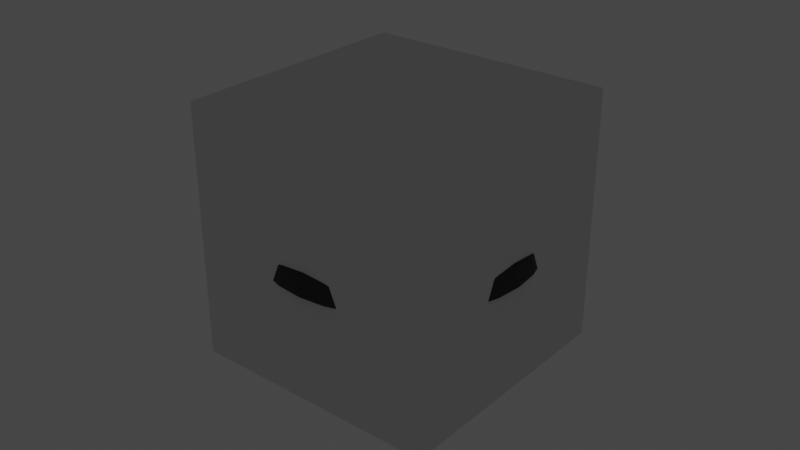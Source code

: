 # Source: CubeProvider.blend  (saved by Blender 3.2.14; exported with 4.5.12 LTS)
import bpy
from mathutils import Matrix  # noqa: F401  (used for matrix-valued properties, if any)

bpy.ops.wm.read_factory_settings(use_empty=True)
scene = bpy.context.scene
scene.name = 'Scene'

# ---- collections
col_collection = bpy.data.collections.new('Collection'); scene.collection.children.link(col_collection)

# ---- materials (node trees are filled in below, after node groups)
mat_metal = bpy.data.materials.new('Metal')
mat_metal.use_transparent_shadow = False
mat_light = bpy.data.materials.new('Light')
mat_light.use_transparent_shadow = False

# ---- material node trees
mat_metal.use_nodes = True; mat_metal.node_tree.nodes.clear()
_N = mat_metal.node_tree.nodes; _L = mat_metal.node_tree.links
n0 = _N.new('ShaderNodeBsdfPrincipled'); n0.name = 'Principled BSDF'; n0.location = (10, 300)
n0.distribution = 'GGX'
n0.subsurface_method = 'RANDOM_WALK_SKIN'
n0.inputs[0].default_value = (0.06072, 0.06072, 0.06072, 1.0)
n0.inputs[1].default_value = 0.9793
n0.inputs[2].default_value = 0.5881
n0.inputs[3].default_value = 1.45
n0.inputs[27].default_value = (0.0, 0.0, 0.0, 1.0)
n0.inputs[28].default_value = 1.0
n1 = _N.new('ShaderNodeOutputMaterial'); n1.name = 'Material Output'; n1.location = (300, 300)
_L.new(n0.outputs[0], n1.inputs[0])
n1.is_active_output = True
mat_light.use_nodes = True; mat_light.node_tree.nodes.clear()
_N = mat_light.node_tree.nodes; _L = mat_light.node_tree.links
n0 = _N.new('ShaderNodeBsdfPrincipled'); n0.name = 'Principled BSDF'; n0.location = (10, 300)
n0.distribution = 'GGX'
n0.subsurface_method = 'RANDOM_WALK_SKIN'
n0.inputs[0].default_value = (0.1766, 0.8, 0.4891, 1.0)
n0.inputs[1].default_value = 1.0
n0.inputs[2].default_value = 0.09067
n0.inputs[3].default_value = 1.45
n0.inputs[27].default_value = (0.237, 1.0, 0.8079, 1.0)
n0.inputs[28].default_value = 1.0
n1 = _N.new('ShaderNodeOutputMaterial'); n1.name = 'Material Output'; n1.location = (300, 300)
_L.new(n0.outputs[0], n1.inputs[0])
n1.is_active_output = True

# ---- world
world_world = bpy.data.worlds.new('World'); scene.world = world_world
world_world.use_nodes = True; world_world.node_tree.nodes.clear()
_N = world_world.node_tree.nodes; _L = world_world.node_tree.links
n0 = _N.new('ShaderNodeOutputWorld'); n0.name = 'World Output'; n0.location = (300, 300)
n1 = _N.new('ShaderNodeBackground'); n1.name = 'Background'; n1.location = (10, 300)
n1.inputs[0].default_value = (0.05088, 0.05088, 0.05088, 1.0)
_L.new(n1.outputs[0], n0.inputs[0])
n0.is_active_output = True
world_world.color = (0.05088, 0.05088, 0.05088)
world_world.use_sun_shadow = False
world_world.sun_shadow_jitter_overblur = 0.0

# ---- meshes
me_cylinder = bpy.data.meshes.new('Cylinder')
me_cylinder.from_pydata([(0.7407, 0.7407, -1.0), (0.7278, 0.7278, 0.149), (0.8709, 0.5819, -1.0), (0.8558, 0.5719, 0.149), (0.9677, 0.4008, -1.0), (0.951, 0.3939, 0.149), (1.027, 0.2043, -1.0), (1.01, 0.2008, 0.149), (1.027, -0.2043, -1.0), (1.01, -0.2008, 0.149), (0.9677, -0.4008, -1.0), (0.951, -0.3939, 0.149), (0.8709, -0.5819, -1.0), (0.8558, -0.5719, 0.149), (0.7407, -0.7407, -1.0), (0.7278, -0.7278, 0.149), (0.6276, 0.6276, 0.9815), (0.738, 0.4931, 0.9815), (0.82, 0.3397, 0.9815), (0.8706, 0.1732, 0.9815), (1.124, -0.002439, -0.9701), (0.82, -0.3397, 0.9815), (0.738, -0.4931, 0.9815), (0.6276, -0.6276, 0.9815), (0.6161, 0.6161, 0.9815), (0.7245, 0.4841, 0.9815), (0.805, 0.3334, 0.9815), (1.077, 0.1958, 0.3436), (0.805, -0.3334, 0.9815), (0.7245, -0.4841, 0.9815), (0.6161, -0.6161, 0.9815), (0.5764, 0.5764, 0.9815), (0.6777, 0.4529, 0.9815), (0.7531, 0.3119, 0.9815), (0.7995, 0.159, 0.9815), (1.099, 0.1993, -0.9701), (0.7995, -0.159, 0.9815), (0.7531, -0.3119, 0.9815), (0.6777, -0.4529, 0.9815), (0.5764, -0.5764, 0.9815), (0.5599, 0.5599, 1.167), (0.6584, 0.4399, 1.167), (0.7316, 0.303, 1.167), (0.7766, 0.1545, 1.167), (0.7918, -3.901e-08, 1.167), (0.7766, -0.1545, 1.167), (0.7316, -0.303, 1.167), (0.6584, -0.4399, 1.167), (0.5599, -0.5599, 1.167), (0.5371, 0.5371, 1.208), (0.6316, 0.422, 1.208), (0.7018, 0.2907, 1.208), (0.745, 0.1482, 1.208), (0.7596, -3.712e-08, 1.208), (0.745, -0.1482, 1.208), (0.7018, -0.2907, 1.208), (0.6316, -0.422, 1.208), (0.5371, -0.5371, 1.208), (0.5298, 0.5298, 1.043), (0.623, 0.4163, 1.043), (0.6923, 0.2867, 1.043), (0.7349, 0.1462, 1.043), (0.7493, -3.684e-08, 1.043), (0.7349, -0.1462, 1.043), (0.6923, -0.2867, 1.043), (0.623, -0.4163, 1.043), (0.5298, -0.5298, 1.043), (0.4882, 0.4882, 1.043), (0.5741, 0.3836, 1.043), (0.6379, 0.2642, 1.043), (0.6772, 0.1347, 1.043), (0.6904, -3.409e-08, 1.043), (0.6772, -0.1347, 1.043), (0.6379, -0.2642, 1.043), (0.5741, -0.3836, 1.043), (0.4882, -0.4882, 1.043), (0.4693, 0.4693, 1.269), (0.5518, 0.3687, 1.269), (0.6132, 0.254, 1.269), (0.6509, 0.1295, 1.269), (0.6637, -3.321e-08, 1.269), (0.6509, -0.1295, 1.269), (0.6132, -0.254, 1.269), (0.5518, -0.3687, 1.269), (0.4693, -0.4693, 1.269), (0.2127, 0.2127, 1.608), (0.2502, 0.1671, 1.608), (0.2951, 0.05869, 1.608), (0.3009, -1.2e-08, 1.608), (0.2502, -0.1671, 1.608), (1.047, -4.49e-08, -1.0), (0.8706, -0.1732, 0.9815), (0.8546, 0.17, 0.9815), (0.8546, -0.17, 0.9815), (0.278, 0.1151, 1.608), (0.2951, -0.05869, 1.608), (0.278, -0.1151, 1.608), (0.2127, -0.2127, 1.608), (1.099, -0.2041, -0.9701), (1.077, -0.2006, 0.3436), (0.9071, 0.1685, 1.295), (0.9071, -0.1734, 1.295), (0.8875, 0.1653, 1.295), (0.8875, -0.1702, 1.295), (0.82, 0.1545, 1.295), (0.82, -0.1594, 1.295), (0.792, 0.15, 1.507), (0.8106, -0.002439, 1.507), (0.792, -0.1549, 1.507), (1.111, -0.002439, 0.5454), (1.131, -0.002439, -0.6295), (1.09, 0.1748, 0.5454), (1.109, 0.178, -0.6295), (1.109, -0.1828, -0.6295), (1.09, -0.1797, 0.5454), (0.9373, 0.1504, 1.397), (0.956, -0.002439, 1.397), (0.9373, -0.1553, 1.397), (0.9197, 0.1476, 1.397), (0.9381, -0.002439, 1.397), (0.9197, -0.1525, 1.397), (0.8593, 0.1379, 1.397), (0.8765, -0.002439, 1.397), (0.8593, -0.1428, 1.397), (0.8343, 0.1339, 1.586), (0.851, -0.002439, 1.586), (0.8343, -0.1388, 1.586), (0.5819, 0.8709, -1.0), (0.5719, 0.8558, 0.149), (0.4008, 0.9677, -1.0), (0.3939, 0.951, 0.149), (0.2043, 1.027, -1.0), (-0.2043, 1.027, -1.0), (-0.4008, 0.9677, -1.0), (-0.3939, 0.951, 0.149), (-0.5819, 0.8709, -1.0), (-0.5719, 0.8558, 0.149), (-0.7407, 0.7407, -1.0), (-0.7278, 0.7278, 0.149), (0.4931, 0.738, 0.9815), (0.3397, 0.82, 0.9815), (-0.002439, 1.124, -0.9701), (-0.3397, 0.82, 0.9815), (-0.4931, 0.738, 0.9815), (-0.6276, 0.6276, 0.9815), (0.4841, 0.7245, 0.9815), (0.3334, 0.805, 0.9815), (0.1958, 1.077, 0.3436), (-0.3334, 0.805, 0.9815), (-0.4841, 0.7245, 0.9815), (-0.6161, 0.6161, 0.9815), (0.4529, 0.6777, 0.9815), (0.3119, 0.7531, 0.9815), (0.1993, 1.099, -0.9701), (-0.3119, 0.7531, 0.9815), (-0.4529, 0.6777, 0.9815), (-0.5764, 0.5764, 0.9815), (0.4399, 0.6584, 1.167), (0.303, 0.7316, 1.167), (0.1545, 0.7766, 1.167), (-0.1545, 0.7766, 1.167), (-0.303, 0.7316, 1.167), (-0.4399, 0.6584, 1.167), (-0.5599, 0.5599, 1.167), (0.422, 0.6316, 1.208), (0.2907, 0.7018, 1.208), (0.1482, 0.745, 1.208), (-1.05e-07, 0.7596, 1.208), (-0.1482, 0.745, 1.208), (-0.2907, 0.7018, 1.208), (-0.422, 0.6316, 1.208), (-0.5371, 0.5371, 1.208), (0.4163, 0.623, 1.043), (0.2867, 0.6923, 1.043), (0.1462, 0.7349, 1.043), (-1.038e-07, 0.7493, 1.043), (-0.1462, 0.7349, 1.043), (-0.2867, 0.6923, 1.043), (-0.4163, 0.623, 1.043), (-0.5298, 0.5298, 1.043), (0.3836, 0.5741, 1.043), (0.2642, 0.6379, 1.043), (0.1347, 0.6772, 1.043), (-9.582e-08, 0.6904, 1.043), (-0.1347, 0.6772, 1.043), (-0.2642, 0.6379, 1.043), (-0.3836, 0.5741, 1.043), (-0.4882, 0.4882, 1.043), (0.3687, 0.5518, 1.269), (0.254, 0.6132, 1.269), (0.1295, 0.6509, 1.269), (-9.255e-08, 0.6637, 1.269), (-0.1295, 0.6509, 1.269), (-0.254, 0.6132, 1.269), (-0.3687, 0.5518, 1.269), (-0.4693, 0.4693, 1.269), (0.1151, 0.278, 1.608), (-3.89e-08, 0.3009, 1.608), (-0.1151, 0.278, 1.608), (-0.1671, 0.2502, 1.608), (0.2008, 1.01, 0.149), (-1.386e-07, 1.047, -1.0), (-0.2008, 1.01, 0.149), (0.1732, 0.8706, 0.9815), (-0.1732, 0.8706, 0.9815), (0.17, 0.8546, 0.9815), (-0.17, 0.8546, 0.9815), (0.159, 0.7995, 0.9815), (-0.159, 0.7995, 0.9815), (-1.098e-07, 0.7918, 1.167), (0.1671, 0.2502, 1.608), (0.05869, 0.2951, 1.608), (-0.05869, 0.2951, 1.608), (-0.2127, 0.2127, 1.608), (-0.2041, 1.099, -0.9701), (-0.2006, 1.077, 0.3436), (0.1685, 0.9071, 1.295), (-0.1734, 0.9071, 1.295), (0.1653, 0.8875, 1.295), (-0.1702, 0.8875, 1.295), (0.1545, 0.82, 1.295), (-0.1594, 0.82, 1.295), (0.15, 0.792, 1.507), (-0.002439, 0.8106, 1.507), (-0.1549, 0.792, 1.507), (-0.002439, 1.111, 0.5454), (-0.002439, 1.131, -0.6295), (0.1748, 1.09, 0.5454), (0.178, 1.109, -0.6295), (-0.1828, 1.109, -0.6295), (-0.1797, 1.09, 0.5454), (0.1504, 0.9373, 1.397), (-0.002439, 0.956, 1.397), (-0.1553, 0.9373, 1.397), (0.1476, 0.9197, 1.397), (-0.002439, 0.9381, 1.397), (-0.1525, 0.9197, 1.397), (0.1379, 0.8593, 1.397), (-0.002439, 0.8765, 1.397), (-0.1428, 0.8593, 1.397), (0.1339, 0.8343, 1.586), (-0.002439, 0.851, 1.586), (-0.1388, 0.8343, 1.586), (-0.7407, -0.7407, -1.0), (-0.7278, -0.7278, 0.149), (-0.5819, -0.8709, -1.0), (-0.5719, -0.8558, 0.149), (-0.4008, -0.9677, -1.0), (-0.3939, -0.951, 0.149), (-0.2043, -1.027, -1.0), (1.386e-07, -1.047, -1.0), (0.2043, -1.027, -1.0), (0.4008, -0.9677, -1.0), (0.3939, -0.951, 0.149), (0.5819, -0.8709, -1.0), (0.5719, -0.8558, 0.149), (-0.6276, -0.6276, 0.9815), (-0.4931, -0.738, 0.9815), (-0.3397, -0.82, 0.9815), (0.002439, -1.124, -0.9701), (0.3397, -0.82, 0.9815), (0.4931, -0.738, 0.9815), (-0.6161, -0.6161, 0.9815), (-0.4841, -0.7245, 0.9815), (-0.3334, -0.805, 0.9815), (-0.17, -0.8546, 0.9815), (-0.1958, -1.077, 0.3436), (0.17, -0.8546, 0.9815), (0.3334, -0.805, 0.9815), (0.4841, -0.7245, 0.9815), (-0.5764, -0.5764, 0.9815), (-0.4529, -0.6777, 0.9815), (-0.3119, -0.7531, 0.9815), (-0.1993, -1.099, -0.9701), (0.3119, -0.7531, 0.9815), (0.4529, -0.6777, 0.9815), (-0.5599, -0.5599, 1.167), (-0.4399, -0.6584, 1.167), (-0.303, -0.7316, 1.167), (0.303, -0.7316, 1.167), (0.4399, -0.6584, 1.167), (-0.5371, -0.5371, 1.208), (-0.422, -0.6316, 1.208), (-0.2907, -0.7018, 1.208), (-0.1482, -0.745, 1.208), (1.05e-07, -0.7596, 1.208), (0.1482, -0.745, 1.208), (0.2907, -0.7018, 1.208), (0.422, -0.6316, 1.208), (-0.5298, -0.5298, 1.043), (-0.4163, -0.623, 1.043), (-0.2867, -0.6923, 1.043), (-0.1462, -0.7349, 1.043), (1.038e-07, -0.7493, 1.043), (0.1462, -0.7349, 1.043), (0.2867, -0.6923, 1.043), (0.4163, -0.623, 1.043), (-0.4882, -0.4882, 1.043), (-0.3836, -0.5741, 1.043), (-0.2642, -0.6379, 1.043), (-0.1347, -0.6772, 1.043), (9.582e-08, -0.6904, 1.043), (0.1347, -0.6772, 1.043), (0.2642, -0.6379, 1.043), (0.3836, -0.5741, 1.043), (-0.4693, -0.4693, 1.269), (-0.3687, -0.5518, 1.269), (-0.254, -0.6132, 1.269), (-0.1295, -0.6509, 1.269), (9.255e-08, -0.6637, 1.269), (0.1295, -0.6509, 1.269), (0.254, -0.6132, 1.269), (0.3687, -0.5518, 1.269), (-0.2127, -0.2127, 1.608), (-0.1671, -0.2502, 1.608), (-0.1151, -0.278, 1.608), (-0.2008, -1.01, 0.149), (0.2008, -1.01, 0.149), (-0.1732, -0.8706, 0.9815), (0.1732, -0.8706, 0.9815), (-0.159, -0.7995, 0.9815), (0.159, -0.7995, 0.9815), (-0.1545, -0.7766, 1.167), (1.098e-07, -0.7918, 1.167), (0.1545, -0.7766, 1.167), (-0.05869, -0.2951, 1.608), (3.89e-08, -0.3009, 1.608), (0.05869, -0.2951, 1.608), (0.1151, -0.278, 1.608), (0.1671, -0.2502, 1.608), (0.2041, -1.099, -0.9701), (0.2006, -1.077, 0.3436), (-0.1685, -0.9071, 1.295), (0.1734, -0.9071, 1.295), (-0.1653, -0.8875, 1.295), (0.1702, -0.8875, 1.295), (-0.1545, -0.82, 1.295), (0.1594, -0.82, 1.295), (-0.15, -0.792, 1.507), (0.002439, -0.8106, 1.507), (0.1549, -0.792, 1.507), (0.002439, -1.111, 0.5454), (0.002439, -1.131, -0.6295), (-0.1748, -1.09, 0.5454), (-0.178, -1.109, -0.6295), (0.1828, -1.109, -0.6295), (0.1797, -1.09, 0.5454), (-0.1504, -0.9373, 1.397), (0.002439, -0.956, 1.397), (0.1553, -0.9373, 1.397), (-0.1476, -0.9197, 1.397), (0.002439, -0.9381, 1.397), (0.1525, -0.9197, 1.397), (-0.1379, -0.8593, 1.397), (0.002439, -0.8765, 1.397), (0.1428, -0.8593, 1.397), (-0.1339, -0.8343, 1.586), (0.002439, -0.851, 1.586), (0.1388, -0.8343, 1.586), (-0.8709, -0.5819, -1.0), (-0.8558, -0.5719, 0.149), (-0.9677, -0.4008, -1.0), (-0.951, -0.3939, 0.149), (-1.01, -0.2008, 0.149), (-1.047, 4.49e-08, -1.0), (-1.01, 0.2008, 0.149), (-0.9677, 0.4008, -1.0), (-0.951, 0.3939, 0.149), (-0.8709, 0.5819, -1.0), (-0.8558, 0.5719, 0.149), (-0.738, -0.4931, 0.9815), (-0.82, -0.3397, 0.9815), (-1.124, 0.002439, -0.9701), (-0.8706, 0.1732, 0.9815), (-0.82, 0.3397, 0.9815), (-0.738, 0.4931, 0.9815), (-0.7245, -0.4841, 0.9815), (-0.805, -0.3334, 0.9815), (-1.077, -0.1958, 0.3436), (-0.805, 0.3334, 0.9815), (-0.7245, 0.4841, 0.9815), (-0.6777, -0.4529, 0.9815), (-0.7531, -0.3119, 0.9815), (-0.7995, -0.159, 0.9815), (-1.099, -0.1993, -0.9701), (-0.7531, 0.3119, 0.9815), (-0.6777, 0.4529, 0.9815), (-0.6584, -0.4399, 1.167), (-0.7316, -0.303, 1.167), (-0.7766, -0.1545, 1.167), (-0.7316, 0.303, 1.167), (-0.6584, 0.4399, 1.167), (-0.6316, -0.422, 1.208), (-0.7018, -0.2907, 1.208), (-0.745, -0.1482, 1.208), (-0.7596, 3.712e-08, 1.208), (-0.745, 0.1482, 1.208), (-0.7018, 0.2907, 1.208), (-0.6316, 0.422, 1.208), (-0.623, -0.4163, 1.043), (-0.6923, -0.2867, 1.043), (-0.7349, -0.1462, 1.043), (-0.7493, 3.684e-08, 1.043), (-0.7349, 0.1462, 1.043), (-0.6923, 0.2867, 1.043), (-0.623, 0.4163, 1.043), (-0.5741, -0.3836, 1.043), (-0.6379, -0.2642, 1.043), (-0.6772, -0.1347, 1.043), (-0.6904, 3.409e-08, 1.043), (-0.6772, 0.1347, 1.043), (-0.6379, 0.2642, 1.043), (-0.5741, 0.3836, 1.043), (-0.5518, -0.3687, 1.269), (-0.6132, -0.254, 1.269), (-0.6509, -0.1295, 1.269), (-0.6637, 3.321e-08, 1.269), (-0.6509, 0.1295, 1.269), (-0.6132, 0.254, 1.269), (-0.5518, 0.3687, 1.269), (-0.2502, -0.1671, 1.608), (-0.278, -0.1151, 1.608), (-0.2951, 0.05869, 1.608), (-0.278, 0.1151, 1.608), (-0.2502, 0.1671, 1.608), (-1.027, -0.2043, -1.0), (-1.027, 0.2043, -1.0), (-0.8706, -0.1732, 0.9815), (-0.8546, -0.17, 0.9815), (-0.8546, 0.17, 0.9815), (-0.7995, 0.159, 0.9815), (-0.7918, 3.901e-08, 1.167), (-0.7766, 0.1545, 1.167), (-0.2951, -0.05869, 1.608), (-0.3009, 1.2e-08, 1.608), (-1.099, 0.2041, -0.9701), (-1.077, 0.2006, 0.3436), (-0.9071, -0.1685, 1.295), (-0.9071, 0.1734, 1.295), (-0.8875, -0.1653, 1.295), (-0.8875, 0.1702, 1.295), (-0.82, -0.1545, 1.295), (-0.82, 0.1594, 1.295), (-0.792, -0.15, 1.507), (-0.8106, 0.002439, 1.507), (-0.792, 0.1549, 1.507), (-1.111, 0.002439, 0.5454), (-1.131, 0.002439, -0.6295), (-1.09, -0.1748, 0.5454), (-1.109, -0.178, -0.6295), (-1.109, 0.1828, -0.6295), (-1.09, 0.1797, 0.5454), (-0.9373, -0.1504, 1.397), (-0.956, 0.002439, 1.397), (-0.9373, 0.1553, 1.397), (-0.9197, -0.1476, 1.397), (-0.9381, 0.002439, 1.397), (-0.9197, 0.1525, 1.397), (-0.8593, -0.1379, 1.397), (-0.8765, 0.002439, 1.397), (-0.8593, 0.1428, 1.397), (-0.8343, -0.1339, 1.586), (-0.851, 0.002439, 1.586), (-0.8343, 0.1388, 1.586), (8.043e-05, -0.0004043, -0.9739), (0.7073, 0.7073, -1.0), (0.8317, 0.5557, -1.0), (0.9241, 0.3828, -1.0), (0.9811, 0.1951, -1.0), (0.9811, -0.1951, -1.0), (0.9241, -0.3828, -1.0), (0.8317, -0.5557, -1.0), (0.7073, -0.7073, -1.0), (1.0, -1.232e-08, -1.0), (0.5557, 0.8317, -1.0), (0.3828, 0.9241, -1.0), (0.1951, 0.9811, -1.0), (-0.1951, 0.9811, -1.0), (-0.3828, 0.9241, -1.0), (-0.5557, 0.8317, -1.0), (-0.7073, 0.7073, -1.0), (-1.632e-07, 1.0, -1.0), (-0.7073, -0.7073, -1.0), (-0.5557, -0.8317, -1.0), (-0.3828, -0.9241, -1.0), (-0.1951, -0.9811, -1.0), (1.638e-07, -1.0, -1.0), (0.1951, -0.9811, -1.0), (0.3828, -0.9241, -1.0), (0.5557, -0.8317, -1.0), (-0.8317, -0.5557, -1.0), (-0.9241, -0.3828, -1.0), (-1.0, 1.101e-08, -1.0), (-0.9241, 0.3828, -1.0), (-0.8317, 0.5557, -1.0), (-0.9811, -0.1951, -1.0), (-0.9811, 0.1951, -1.0), (0.5024, 0.5024, -1.0), (0.5908, 0.3947, -1.0), (0.6564, 0.2719, -1.0), (0.6968, 0.1386, -1.0), (0.6968, -0.1386, -1.0), (0.6564, -0.2719, -1.0), (0.5908, -0.3947, -1.0), (0.5024, -0.5024, -1.0), (0.7105, -1.485e-08, -1.0), (0.3947, 0.5908, -1.0), (0.2719, 0.6564, -1.0), (0.1386, 0.6968, -1.0), (-0.1386, 0.6968, -1.0), (-0.2719, 0.6564, -1.0), (-0.3947, 0.5908, -1.0), (-0.5024, 0.5024, -1.0), (-1.213e-07, 0.7105, -1.0), (-0.5024, -0.5024, -1.0), (-0.3947, -0.5908, -1.0), (-0.2719, -0.6564, -1.0), (-0.1386, -0.6968, -1.0), (1.11e-07, -0.7105, -1.0), (0.1386, -0.6968, -1.0), (0.2719, -0.6564, -1.0), (0.3947, -0.5908, -1.0), (-0.5908, -0.3947, -1.0), (-0.6564, -0.2719, -1.0), (-0.7105, 1.716e-09, -1.0), (-0.6564, 0.2719, -1.0), (-0.5908, 0.3947, -1.0), (-0.6968, -0.1386, -1.0), (-0.6968, 0.1386, -1.0), (5.588e-09, -1.583e-08, -1.0)], [(202, 464)], [(0, 1, 3, 2), (2, 3, 5, 4), (4, 5, 7, 6), (8, 9, 11, 10), (10, 11, 13, 12), (12, 13, 15, 14), (11, 9, 91, 21), (5, 3, 17, 18), (13, 11, 21, 22), (7, 5, 18, 19), (15, 13, 22, 23), (3, 1, 16, 17), (17, 16, 24, 25), (18, 17, 25, 26), (19, 18, 26, 92), (21, 91, 93, 28), (22, 21, 28, 29), (23, 22, 29, 30), (25, 24, 31, 32), (26, 25, 32, 33), (92, 26, 33, 34), (28, 93, 36, 37), (29, 28, 37, 38), (30, 29, 38, 39), (34, 33, 42, 43), (37, 36, 45, 46), (38, 37, 46, 47), (39, 38, 47, 48), (32, 31, 40, 41), (33, 32, 41, 42), (46, 45, 54, 55), (47, 46, 55, 56), (48, 47, 56, 57), (41, 40, 49, 50), (42, 41, 50, 51), (43, 42, 51, 52), (44, 43, 52, 53), (45, 44, 53, 54), (50, 49, 58, 59), (51, 50, 59, 60), (52, 51, 60, 61), (53, 52, 61, 62), (54, 53, 62, 63), (55, 54, 63, 64), (56, 55, 64, 65), (57, 56, 65, 66), (68, 67, 76, 77), (59, 58, 67, 68), (60, 59, 68, 69), (61, 60, 69, 70), (62, 61, 70, 71), (63, 62, 71, 72), (64, 63, 72, 73), (65, 64, 73, 74), (66, 65, 74, 75), (69, 68, 77, 78), (70, 69, 78, 79), (71, 70, 79, 80), (72, 71, 80, 81), (73, 72, 81, 82), (74, 73, 82, 83), (75, 74, 83, 84), (77, 76, 85, 86), (78, 77, 86, 94), (79, 78, 94, 87), (80, 79, 87, 88), (81, 80, 88, 95), (82, 81, 95, 96), (83, 82, 96, 89), (84, 83, 89, 97), (44, 45, 108, 107), (6, 7, 27, 35), (43, 44, 107, 106), (19, 92, 102, 100), (36, 93, 103, 105), (9, 8, 98, 99), (92, 34, 104, 102), (8, 90, 20, 98), (45, 36, 105, 108), (7, 19, 100, 27), (106, 107, 125, 124), (100, 102, 118, 115), (105, 103, 120, 123), (99, 98, 113, 114), (102, 104, 121, 118), (98, 20, 110, 113), (108, 105, 123, 126), (27, 100, 115, 111), (104, 106, 124, 121), (101, 99, 114, 117), (90, 6, 35, 20), (93, 91, 101, 103), (91, 9, 99, 101), (34, 43, 106, 104), (112, 111, 109, 110), (110, 109, 114, 113), (109, 111, 115, 116), (114, 109, 116, 117), (116, 115, 118, 119), (117, 116, 119, 120), (119, 118, 121, 122), (120, 119, 122, 123), (122, 121, 124, 125), (123, 122, 125, 126), (35, 27, 111, 112), (107, 108, 126, 125), (20, 35, 112, 110), (103, 101, 117, 120), (0, 127, 128, 1), (127, 129, 130, 128), (129, 131, 200, 130), (132, 133, 134, 202), (133, 135, 136, 134), (135, 137, 138, 136), (134, 142, 204, 202), (130, 140, 139, 128), (136, 143, 142, 134), (200, 203, 140, 130), (138, 144, 143, 136), (128, 139, 16, 1), (139, 145, 24, 16), (140, 146, 145, 139), (203, 205, 146, 140), (142, 148, 206, 204), (143, 149, 148, 142), (144, 150, 149, 143), (145, 151, 31, 24), (146, 152, 151, 145), (205, 207, 152, 146), (148, 154, 208, 206), (149, 155, 154, 148), (150, 156, 155, 149), (207, 159, 158, 152), (154, 161, 160, 208), (155, 162, 161, 154), (156, 163, 162, 155), (151, 157, 40, 31), (152, 158, 157, 151), (161, 169, 168, 160), (162, 170, 169, 161), (163, 171, 170, 162), (157, 164, 49, 40), (158, 165, 164, 157), (159, 166, 165, 158), (209, 167, 166, 159), (160, 168, 167, 209), (164, 172, 58, 49), (165, 173, 172, 164), (166, 174, 173, 165), (167, 175, 174, 166), (168, 176, 175, 167), (169, 177, 176, 168), (170, 178, 177, 169), (171, 179, 178, 170), (180, 188, 76, 67), (172, 180, 67, 58), (173, 181, 180, 172), (174, 182, 181, 173), (175, 183, 182, 174), (176, 184, 183, 175), (177, 185, 184, 176), (178, 186, 185, 177), (179, 187, 186, 178), (181, 189, 188, 180), (182, 190, 189, 181), (183, 191, 190, 182), (184, 192, 191, 183), (185, 193, 192, 184), (186, 194, 193, 185), (187, 195, 194, 186), (188, 210, 85, 76), (189, 196, 210, 188), (190, 211, 196, 189), (191, 197, 211, 190), (192, 212, 197, 191), (193, 198, 212, 192), (194, 199, 198, 193), (195, 213, 199, 194), (209, 223, 224, 160), (131, 153, 147, 200), (159, 222, 223, 209), (203, 216, 218, 205), (208, 221, 219, 206), (202, 215, 214, 132), (205, 218, 220, 207), (132, 214, 141, 201), (160, 224, 221, 208), (200, 147, 216, 203), (222, 240, 241, 223), (216, 231, 234, 218), (221, 239, 236, 219), (215, 230, 229, 214), (218, 234, 237, 220), (214, 229, 226, 141), (224, 242, 239, 221), (147, 227, 231, 216), (220, 237, 240, 222), (217, 233, 230, 215), (201, 141, 153, 131), (206, 219, 217, 204), (204, 217, 215, 202), (207, 220, 222, 159), (228, 226, 225, 227), (226, 229, 230, 225), (225, 232, 231, 227), (230, 233, 232, 225), (232, 235, 234, 231), (233, 236, 235, 232), (235, 238, 237, 234), (236, 239, 238, 235), (238, 241, 240, 237), (239, 242, 241, 238), (153, 228, 227, 147), (223, 241, 242, 224), (141, 226, 228, 153), (219, 236, 233, 217), (243, 245, 246, 244), (245, 247, 248, 246), (247, 249, 316, 248), (251, 252, 253, 317), (252, 254, 255, 253), (254, 14, 15, 255), (253, 260, 319, 317), (248, 258, 257, 246), (255, 261, 260, 253), (316, 318, 258, 248), (15, 23, 261, 255), (246, 257, 256, 244), (257, 263, 262, 256), (258, 264, 263, 257), (318, 265, 264, 258), (260, 268, 267, 319), (261, 269, 268, 260), (23, 30, 269, 261), (263, 271, 270, 262), (264, 272, 271, 263), (265, 320, 272, 264), (268, 274, 321, 267), (269, 275, 274, 268), (30, 39, 275, 269), (320, 322, 278, 272), (274, 279, 324, 321), (275, 280, 279, 274), (39, 48, 280, 275), (271, 277, 276, 270), (272, 278, 277, 271), (279, 287, 286, 324), (280, 288, 287, 279), (48, 57, 288, 280), (277, 282, 281, 276), (278, 283, 282, 277), (322, 284, 283, 278), (323, 285, 284, 322), (324, 286, 285, 323), (282, 290, 289, 281), (283, 291, 290, 282), (284, 292, 291, 283), (285, 293, 292, 284), (286, 294, 293, 285), (287, 295, 294, 286), (288, 296, 295, 287), (57, 66, 296, 288), (298, 306, 305, 297), (290, 298, 297, 289), (291, 299, 298, 290), (292, 300, 299, 291), (293, 301, 300, 292), (294, 302, 301, 293), (295, 303, 302, 294), (296, 304, 303, 295), (66, 75, 304, 296), (299, 307, 306, 298), (300, 308, 307, 299), (301, 309, 308, 300), (302, 310, 309, 301), (303, 311, 310, 302), (304, 312, 311, 303), (75, 84, 312, 304), (306, 314, 313, 305), (307, 315, 314, 306), (308, 325, 315, 307), (309, 326, 325, 308), (310, 327, 326, 309), (311, 328, 327, 310), (312, 329, 328, 311), (84, 97, 329, 312), (323, 339, 340, 324), (249, 273, 266, 316), (322, 338, 339, 323), (318, 332, 334, 265), (321, 337, 335, 267), (317, 331, 330, 251), (265, 334, 336, 320), (251, 330, 259, 250), (324, 340, 337, 321), (316, 266, 332, 318), (338, 356, 357, 339), (332, 347, 350, 334), (337, 355, 352, 335), (331, 346, 345, 330), (334, 350, 353, 336), (330, 345, 342, 259), (340, 358, 355, 337), (266, 343, 347, 332), (336, 353, 356, 338), (333, 349, 346, 331), (250, 259, 273, 249), (267, 335, 333, 319), (319, 333, 331, 317), (320, 336, 338, 322), (344, 342, 341, 343), (342, 345, 346, 341), (341, 348, 347, 343), (346, 349, 348, 341), (348, 351, 350, 347), (349, 352, 351, 348), (351, 354, 353, 350), (352, 355, 354, 351), (354, 357, 356, 353), (355, 358, 357, 354), (273, 344, 343, 266), (339, 357, 358, 340), (259, 342, 344, 273), (335, 352, 349, 333), (243, 244, 360, 359), (359, 360, 362, 361), (361, 362, 363, 425), (426, 365, 367, 366), (366, 367, 369, 368), (368, 369, 138, 137), (367, 365, 373, 374), (362, 360, 370, 371), (369, 367, 374, 375), (363, 362, 371, 427), (138, 369, 375, 144), (360, 244, 256, 370), (370, 256, 262, 376), (371, 370, 376, 377), (427, 371, 377, 428), (374, 373, 429, 379), (375, 374, 379, 380), (144, 375, 380, 150), (376, 262, 270, 381), (377, 376, 381, 382), (428, 377, 382, 383), (379, 429, 430, 385), (380, 379, 385, 386), (150, 380, 386, 156), (383, 382, 388, 389), (385, 430, 432, 390), (386, 385, 390, 391), (156, 386, 391, 163), (381, 270, 276, 387), (382, 381, 387, 388), (390, 432, 396, 397), (391, 390, 397, 398), (163, 391, 398, 171), (387, 276, 281, 392), (388, 387, 392, 393), (389, 388, 393, 394), (431, 389, 394, 395), (432, 431, 395, 396), (392, 281, 289, 399), (393, 392, 399, 400), (394, 393, 400, 401), (395, 394, 401, 402), (396, 395, 402, 403), (397, 396, 403, 404), (398, 397, 404, 405), (171, 398, 405, 179), (406, 297, 305, 413), (399, 289, 297, 406), (400, 399, 406, 407), (401, 400, 407, 408), (402, 401, 408, 409), (403, 402, 409, 410), (404, 403, 410, 411), (405, 404, 411, 412), (179, 405, 412, 187), (407, 406, 413, 414), (408, 407, 414, 415), (409, 408, 415, 416), (410, 409, 416, 417), (411, 410, 417, 418), (412, 411, 418, 419), (187, 412, 419, 195), (413, 305, 313, 420), (414, 413, 420, 421), (415, 414, 421, 433), (416, 415, 433, 434), (417, 416, 434, 422), (418, 417, 422, 423), (419, 418, 423, 424), (195, 419, 424, 213), (431, 432, 445, 444), (425, 363, 378, 384), (389, 431, 444, 443), (427, 428, 439, 437), (430, 429, 440, 442), (365, 426, 435, 436), (428, 383, 441, 439), (426, 364, 372, 435), (432, 430, 442, 445), (363, 427, 437, 378), (443, 444, 462, 461), (437, 439, 455, 452), (442, 440, 457, 460), (436, 435, 450, 451), (439, 441, 458, 455), (435, 372, 447, 450), (445, 442, 460, 463), (378, 437, 452, 448), (441, 443, 461, 458), (438, 436, 451, 454), (364, 425, 384, 372), (429, 373, 438, 440), (373, 365, 436, 438), (383, 389, 443, 441), (449, 448, 446, 447), (447, 446, 451, 450), (446, 448, 452, 453), (451, 446, 453, 454), (453, 452, 455, 456), (454, 453, 456, 457), (456, 455, 458, 459), (457, 456, 459, 460), (459, 458, 461, 462), (460, 459, 462, 463), (384, 378, 448, 449), (444, 445, 463, 462), (372, 384, 449, 447), (440, 438, 454, 457), (86, 85, 210, 196, 211, 197, 212, 198, 199, 213, 424, 423, 422, 434, 433, 421, 420, 313, 314, 315, 325, 326, 327, 328, 329, 97, 89, 96, 95, 88, 87, 94), (90, 8, 469, 473), (251, 250, 486, 487), (127, 0, 465, 474), (252, 251, 487, 488), (4, 6, 468, 467), (201, 131, 476, 481), (359, 361, 491, 490), (254, 252, 488, 489), (129, 127, 474, 475), (132, 201, 481, 477), (245, 243, 482, 483), (8, 10, 470, 469), (14, 254, 489, 472), (131, 129, 475, 476), (361, 425, 495, 491), (133, 132, 477, 478), (425, 364, 492, 495), (366, 368, 494, 493), (247, 245, 483, 484), (135, 133, 478, 479), (10, 12, 471, 470), (364, 426, 496, 492), (0, 2, 466, 465), (426, 366, 493, 496), (368, 137, 480, 494), (249, 247, 484, 485), (137, 135, 479, 480), (12, 14, 472, 471), (6, 90, 473, 468), (250, 249, 485, 486), (2, 4, 467, 466), (243, 359, 490, 482), (472, 489, 521, 504), (474, 465, 497, 506), (482, 490, 522, 514), (475, 474, 506, 507), (490, 491, 523, 522), (476, 475, 507, 508), (493, 494, 526, 525), (478, 477, 509, 510), (494, 480, 512, 526), (479, 478, 510, 511), (468, 473, 505, 500), (480, 479, 511, 512), (473, 469, 501, 505), (483, 482, 514, 515), (481, 476, 508, 513), (484, 483, 515, 516), (465, 466, 498, 497), (477, 481, 513, 509), (485, 484, 516, 517), (466, 467, 499, 498), (491, 495, 527, 523), (486, 485, 517, 518), (467, 468, 500, 499), (495, 492, 524, 527), (487, 486, 518, 519), (469, 470, 502, 501), (492, 496, 528, 524), (488, 487, 519, 520), (470, 471, 503, 502), (496, 493, 525, 528), (489, 488, 520, 521), (471, 472, 504, 503), (525, 526, 529), (510, 509, 529), (526, 512, 529), (511, 510, 529), (500, 505, 529), (512, 511, 529), (505, 501, 529), (515, 514, 529), (513, 508, 529), (516, 515, 529), (497, 498, 529), (509, 513, 529), (517, 516, 529), (498, 499, 529), (523, 527, 529), (518, 517, 529), (499, 500, 529), (527, 524, 529), (519, 518, 529), (501, 502, 529), (524, 528, 529), (520, 519, 529), (502, 503, 529), (528, 525, 529), (521, 520, 529), (503, 504, 529), (504, 521, 529), (506, 497, 529), (514, 522, 529), (507, 506, 529), (522, 523, 529), (508, 507, 529)])
me_cylinder.polygons.foreach_set('material_index', [0, 0, 0, 0, 0, 0, 0, 0, 0, 0, 0, 0, 0, 0, 0, 0, 0, 0, 0, 0, 0, 0, 0, 0, 0, 0, 0, 0, 0, 0, 0, 0, 0, 0, 0, 0, 0, 0, 0, 0, 0, 0, 0, 0, 0, 0, 0, 1, 1, 1, 1, 1, 1, 1, 1, 0, 0, 0, 0, 0, 0, 0, 0, 0, 0, 0, 0, 0, 0, 0, 0, 0, 0, 0, 0, 0, 0, 0, 0, 0, 0, 0, 0, 0, 0, 0, 0, 0, 0, 0, 0, 0, 0, 0, 0, 0, 0, 0, 0, 0, 0, 0, 0, 0, 0, 0, 0, 0, 0, 0, 0, 0, 0, 0, 0, 0, 0, 0, 0, 0, 0, 0, 0, 0, 0, 0, 0, 0, 0, 0, 0, 0, 0, 0, 0, 0, 0, 0, 0, 0, 0, 0, 0, 0, 0, 0, 0, 0, 0, 0, 0, 0, 0, 0, 0, 1, 1, 1, 1, 1, 1, 1, 1, 0, 0, 0, 0, 0, 0, 0, 0, 0, 0, 0, 0, 0, 0, 0, 0, 0, 0, 0, 0, 0, 0, 0, 0, 0, 0, 0, 0, 0, 0, 0, 0, 0, 0, 0, 0, 0, 0, 0, 0, 0, 0, 0, 0, 0, 0, 0, 0, 0, 0, 0, 0, 0, 0, 0, 0, 0, 0, 0, 0, 0, 0, 0, 0, 0, 0, 0, 0, 0, 0, 0, 0, 0, 0, 0, 0, 0, 0, 0, 0, 0, 0, 0, 0, 0, 0, 0, 0, 0, 0, 0, 0, 0, 0, 0, 0, 0, 0, 0, 0, 1, 1, 1, 1, 1, 1, 1, 1, 0, 0, 0, 0, 0, 0, 0, 0, 0, 0, 0, 0, 0, 0, 0, 0, 0, 0, 0, 0, 0, 0, 0, 0, 0, 0, 0, 0, 0, 0, 0, 0, 0, 0, 0, 0, 0, 0, 0, 0, 0, 0, 0, 0, 0, 0, 0, 0, 0, 0, 0, 0, 0, 0, 0, 0, 0, 0, 0, 0, 0, 0, 0, 0, 0, 0, 0, 0, 0, 0, 0, 0, 0, 0, 0, 0, 0, 0, 0, 0, 0, 0, 0, 0, 0, 0, 0, 0, 0, 0, 0, 0, 0, 0, 0, 0, 0, 0, 0, 0, 1, 1, 1, 1, 1, 1, 1, 1, 0, 0, 0, 0, 0, 0, 0, 0, 0, 0, 0, 0, 0, 0, 0, 0, 0, 0, 0, 0, 0, 0, 0, 0, 0, 0, 0, 0, 0, 0, 0, 0, 0, 0, 0, 0, 0, 0, 0, 0, 0, 0, 0, 0, 0, 0, 0, 0, 0, 0, 0, 0, 0, 0, 0, 0, 0, 0, 0, 0, 0, 0, 0, 0, 0, 0, 0, 0, 0, 0, 0, 0, 0, 0, 0, 0, 0, 0, 0, 0, 0, 0, 0, 0, 0, 0, 0, 0, 0, 0, 0, 0, 0, 0, 0, 0, 0, 0, 0, 0, 0, 0, 0, 0, 0, 0, 0, 0, 0, 0, 0, 0, 0, 0, 0, 0, 0, 0, 0, 0, 0, 0, 0, 0, 0, 0, 0, 0, 0, 0, 0, 0, 0, 0, 0, 0, 0, 0, 0, 0, 0, 0, 0, 0, 0, 0, 0, 0, 0, 0])
_uv = me_cylinder.uv_layers.new(name='UVMap')
_uv.uv.foreach_set('vector', [0.875, 0.5, 0.875, 1.0, 0.8438, 1.0, 0.8438, 0.5, 0.8438, 0.5, 0.8438, 1.0, 0.8125, 1.0, 0.8125, 0.5, 0.8125, 0.5, 0.8125, 1.0, 0.7812, 1.0, 0.7812, 0.5, 0.7188, 0.5, 0.7188, 1.0, 0.6875, 1.0, 0.6875, 0.5, 0.6875, 0.5, 0.6875, 1.0, 0.6562, 1.0, 0.6562, 0.5, 0.6562, 0.5, 0.6562, 1.0, 0.625, 1.0, 0.625, 0.5, 0.6875, 1.0, 0.7188, 1.0, 0.7188, 1.0, 0.6875, 1.0, 0.8125, 1.0, 0.8438, 1.0, 0.8438, 1.0, 0.8125, 1.0, 0.6562, 1.0, 0.6875, 1.0, 0.6875, 1.0, 0.6562, 1.0, 0.7812, 1.0, 0.8125, 1.0, 0.8125, 1.0, 0.7812, 1.0, 0.625, 1.0, 0.6562, 1.0, 0.6562, 1.0, 0.625, 1.0, 0.8438, 1.0, 0.875, 1.0, 0.875, 1.0, 0.8438, 1.0, 0.8438, 1.0, 0.875, 1.0, 0.875, 1.0, 0.8438, 1.0, 0.8125, 1.0, 0.8438, 1.0, 0.8438, 1.0, 0.8125, 1.0, 0.7812, 1.0, 0.8125, 1.0, 0.8125, 1.0, 0.7812, 1.0, 0.6875, 1.0, 0.7188, 1.0, 0.7188, 1.0, 0.6875, 1.0, 0.6562, 1.0, 0.6875, 1.0, 0.6875, 1.0, 0.6562, 1.0, 0.625, 1.0, 0.6562, 1.0, 0.6562, 1.0, 0.625, 1.0, 0.8438, 1.0, 0.875, 1.0, 0.875, 1.0, 0.8438, 1.0, 0.8125, 1.0, 0.8438, 1.0, 0.8438, 1.0, 0.8125, 1.0, 0.7812, 1.0, 0.8125, 1.0, 0.8125, 1.0, 0.7812, 1.0, 0.6875, 1.0, 0.7188, 1.0, 0.7188, 1.0, 0.6875, 1.0, 0.6562, 1.0, 0.6875, 1.0, 0.6875, 1.0, 0.6562, 1.0, 0.625, 1.0, 0.6562, 1.0, 0.6562, 1.0, 0.625, 1.0, 0.7812, 1.0, 0.8125, 1.0, 0.8125, 1.0, 0.7812, 1.0, 0.6875, 1.0, 0.7188, 1.0, 0.7188, 1.0, 0.6875, 1.0, 0.6562, 1.0, 0.6875, 1.0, 0.6875, 1.0, 0.6562, 1.0, 0.625, 1.0, 0.6562, 1.0, 0.6562, 1.0, 0.625, 1.0, 0.8438, 1.0, 0.875, 1.0, 0.875, 1.0, 0.8438, 1.0, 0.8125, 1.0, 0.8438, 1.0, 0.8438, 1.0, 0.8125, 1.0, 0.6875, 1.0, 0.7188, 1.0, 0.7188, 1.0, 0.6875, 1.0, 0.6562, 1.0, 0.6875, 1.0, 0.6875, 1.0, 0.6562, 1.0, 0.625, 1.0, 0.6562, 1.0, 0.6562, 1.0, 0.625, 1.0, 0.8438, 1.0, 0.875, 1.0, 0.875, 1.0, 0.8438, 1.0, 0.8125, 1.0, 0.8438, 1.0, 0.8438, 1.0, 0.8125, 1.0, 0.7812, 1.0, 0.8125, 1.0, 0.8125, 1.0, 0.7812, 1.0, 0.75, 1.0, 0.7812, 1.0, 0.7812, 1.0, 0.75, 1.0, 0.7188, 1.0, 0.75, 1.0, 0.75, 1.0, 0.7188, 1.0, 0.8438, 1.0, 0.875, 1.0, 0.875, 1.0, 0.8438, 1.0, 0.8125, 1.0, 0.8438, 1.0, 0.8438, 1.0, 0.8125, 1.0, 0.7812, 1.0, 0.8125, 1.0, 0.8125, 1.0, 0.7812, 1.0, 0.75, 1.0, 0.7812, 1.0, 0.7812, 1.0, 0.75, 1.0, 0.7188, 1.0, 0.75, 1.0, 0.75, 1.0, 0.7188, 1.0, 0.6875, 1.0, 0.7188, 1.0, 0.7188, 1.0, 0.6875, 1.0, 0.6562, 1.0, 0.6875, 1.0, 0.6875, 1.0, 0.6562, 1.0, 0.625, 1.0, 0.6562, 1.0, 0.6562, 1.0, 0.625, 1.0, 0.8438, 1.0, 0.875, 1.0, 0.875, 1.0, 0.8438, 1.0, 0.8438, 1.0, 0.875, 1.0, 0.875, 1.0, 0.8438, 1.0, 0.8125, 1.0, 0.8438, 1.0, 0.8438, 1.0, 0.8125, 1.0, 0.7812, 1.0, 0.8125, 1.0, 0.8125, 1.0, 0.7812, 1.0, 0.75, 1.0, 0.7812, 1.0, 0.7812, 1.0, 0.75, 1.0, 0.7188, 1.0, 0.75, 1.0, 0.75, 1.0, 0.7188, 1.0, 0.6875, 1.0, 0.7188, 1.0, 0.7188, 1.0, 0.6875, 1.0, 0.6562, 1.0, 0.6875, 1.0, 0.6875, 1.0, 0.6562, 1.0, 0.625, 1.0, 0.6562, 1.0, 0.6562, 1.0, 0.625, 1.0, 0.8125, 1.0, 0.8438, 1.0, 0.8438, 1.0, 0.8125, 1.0, 0.7812, 1.0, 0.8125, 1.0, 0.8125, 1.0, 0.7812, 1.0, 0.75, 1.0, 0.7812, 1.0, 0.7812, 1.0, 0.75, 1.0, 0.7188, 1.0, 0.75, 1.0, 0.75, 1.0, 0.7188, 1.0, 0.6875, 1.0, 0.7188, 1.0, 0.7188, 1.0, 0.6875, 1.0, 0.6562, 1.0, 0.6875, 1.0, 0.6875, 1.0, 0.6562, 1.0, 0.625, 1.0, 0.6562, 1.0, 0.6562, 1.0, 0.625, 1.0, 0.8438, 1.0, 0.875, 1.0, 0.875, 1.0, 0.8438, 1.0, 0.8125, 1.0, 0.8438, 1.0, 0.8438, 1.0, 0.8125, 1.0, 0.7812, 1.0, 0.8125, 1.0, 0.8125, 1.0, 0.7812, 1.0, 0.75, 1.0, 0.7812, 1.0, 0.7812, 1.0, 0.75, 1.0, 0.7188, 1.0, 0.75, 1.0, 0.75, 1.0, 0.7188, 1.0, 0.6875, 1.0, 0.7188, 1.0, 0.7188, 1.0, 0.6875, 1.0, 0.6562, 1.0, 0.6875, 1.0, 0.6875, 1.0, 0.6562, 1.0, 0.625, 1.0, 0.6562, 1.0, 0.6562, 1.0, 0.625, 1.0, 0.75, 1.0, 0.7188, 1.0, 0.7188, 1.0, 0.75, 1.0, 0.7812, 0.5, 0.7812, 1.0, 0.7812, 1.0, 0.7812, 0.5, 0.7812, 1.0, 0.75, 1.0, 0.75, 1.0, 0.7812, 1.0, 0.7812, 1.0, 0.7812, 1.0, 0.7812, 1.0, 0.7812, 1.0, 0.7188, 1.0, 0.7188, 1.0, 0.7188, 1.0, 0.7188, 1.0, 0.7188, 1.0, 0.7188, 0.5, 0.7188, 0.5, 0.7188, 1.0, 0.7812, 1.0, 0.7812, 1.0, 0.7812, 1.0, 0.7812, 1.0, 0.9854, 0.2032, 0.99, 0.25, 0.99, 0.25, 0.9854, 0.2032, 0.7188, 1.0, 0.7188, 1.0, 0.7188, 1.0, 0.7188, 1.0, 0.7812, 1.0, 0.7812, 1.0, 0.7812, 1.0, 0.7812, 1.0, 0.7812, 1.0, 0.75, 1.0, 0.75, 1.0, 0.7812, 1.0, 0.7812, 1.0, 0.7812, 1.0, 0.7812, 1.0, 0.7812, 1.0, 0.7188, 1.0, 0.7188, 1.0, 0.7188, 1.0, 0.7188, 1.0, 0.7188, 1.0, 0.7188, 0.5, 0.7188, 0.5, 0.7188, 1.0, 0.7812, 1.0, 0.7812, 1.0, 0.7812, 1.0, 0.7812, 1.0, 0.9854, 0.2032, 0.99, 0.25, 0.99, 0.25, 0.9854, 0.2032, 0.7188, 1.0, 0.7188, 1.0, 0.7188, 1.0, 0.7188, 1.0, 0.7812, 1.0, 0.7812, 1.0, 0.7812, 1.0, 0.7812, 1.0, 0.7812, 1.0, 0.7812, 1.0, 0.7812, 1.0, 0.7812, 1.0, 0.7188, 1.0, 0.7188, 1.0, 0.7188, 1.0, 0.7188, 1.0, 0.99, 0.25, 0.9854, 0.2968, 0.9854, 0.2968, 0.99, 0.25, 0.7188, 1.0, 0.7188, 1.0, 0.7188, 1.0, 0.7188, 1.0, 0.7188, 1.0, 0.7188, 1.0, 0.7188, 1.0, 0.7188, 1.0, 0.7812, 1.0, 0.7812, 1.0, 0.7812, 1.0, 0.7812, 1.0, 0.7812, 0.5, 0.7812, 1.0, 0.75, 1.0, 0.75, 0.5, 0.75, 0.5, 0.75, 1.0, 0.7188, 1.0, 0.7188, 0.5, 0.75, 1.0, 0.7812, 1.0, 0.7812, 1.0, 0.75, 1.0, 0.7188, 1.0, 0.75, 1.0, 0.75, 1.0, 0.7188, 1.0, 0.75, 1.0, 0.7812, 1.0, 0.7812, 1.0, 0.75, 1.0, 0.7188, 1.0, 0.75, 1.0, 0.75, 1.0, 0.7188, 1.0, 0.75, 1.0, 0.7812, 1.0, 0.7812, 1.0, 0.75, 1.0, 0.7188, 1.0, 0.75, 1.0, 0.75, 1.0, 0.7188, 1.0, 0.75, 1.0, 0.7812, 1.0, 0.7812, 1.0, 0.75, 1.0, 0.7188, 1.0, 0.75, 1.0, 0.75, 1.0, 0.7188, 1.0, 0.7812, 0.5, 0.7812, 1.0, 0.7812, 1.0, 0.7812, 0.5, 0.75, 1.0, 0.7188, 1.0, 0.7188, 1.0, 0.75, 1.0, 0.99, 0.25, 0.9854, 0.2968, 0.9854, 0.2968, 0.99, 0.25, 0.7188, 1.0, 0.7188, 1.0, 0.7188, 1.0, 0.7188, 1.0, 0.875, 0.5, 0.8438, 0.5, 0.8438, 1.0, 0.875, 1.0, 0.8438, 0.5, 0.8125, 0.5, 0.8125, 1.0, 0.8438, 1.0, 0.8125, 0.5, 0.7812, 0.5, 0.7812, 1.0, 0.8125, 1.0, 0.7188, 0.5, 0.6875, 0.5, 0.6875, 1.0, 0.7188, 1.0, 0.6875, 0.5, 0.6562, 0.5, 0.6562, 1.0, 0.6875, 1.0, 0.6562, 0.5, 0.625, 0.5, 0.625, 1.0, 0.6562, 1.0, 0.6875, 1.0, 0.6875, 1.0, 0.7188, 1.0, 0.7188, 1.0, 0.8125, 1.0, 0.8125, 1.0, 0.8438, 1.0, 0.8438, 1.0, 0.6562, 1.0, 0.6562, 1.0, 0.6875, 1.0, 0.6875, 1.0, 0.7812, 1.0, 0.7812, 1.0, 0.8125, 1.0, 0.8125, 1.0, 0.625, 1.0, 0.625, 1.0, 0.6562, 1.0, 0.6562, 1.0, 0.8438, 1.0, 0.8438, 1.0, 0.875, 1.0, 0.875, 1.0, 0.8438, 1.0, 0.8438, 1.0, 0.875, 1.0, 0.875, 1.0, 0.8125, 1.0, 0.8125, 1.0, 0.8438, 1.0, 0.8438, 1.0, 0.7812, 1.0, 0.7812, 1.0, 0.8125, 1.0, 0.8125, 1.0, 0.6875, 1.0, 0.6875, 1.0, 0.7188, 1.0, 0.7188, 1.0, 0.6562, 1.0, 0.6562, 1.0, 0.6875, 1.0, 0.6875, 1.0, 0.625, 1.0, 0.625, 1.0, 0.6562, 1.0, 0.6562, 1.0, 0.8438, 1.0, 0.8438, 1.0, 0.875, 1.0, 0.875, 1.0, 0.8125, 1.0, 0.8125, 1.0, 0.8438, 1.0, 0.8438, 1.0, 0.7812, 1.0, 0.7812, 1.0, 0.8125, 1.0, 0.8125, 1.0, 0.6875, 1.0, 0.6875, 1.0, 0.7188, 1.0, 0.7188, 1.0, 0.6562, 1.0, 0.6562, 1.0, 0.6875, 1.0, 0.6875, 1.0, 0.625, 1.0, 0.625, 1.0, 0.6562, 1.0, 0.6562, 1.0, 0.7812, 1.0, 0.7812, 1.0, 0.8125, 1.0, 0.8125, 1.0, 0.6875, 1.0, 0.6875, 1.0, 0.7188, 1.0, 0.7188, 1.0, 0.6562, 1.0, 0.6562, 1.0, 0.6875, 1.0, 0.6875, 1.0, 0.625, 1.0, 0.625, 1.0, 0.6562, 1.0, 0.6562, 1.0, 0.8438, 1.0, 0.8438, 1.0, 0.875, 1.0, 0.875, 1.0, 0.8125, 1.0, 0.8125, 1.0, 0.8438, 1.0, 0.8438, 1.0, 0.6875, 1.0, 0.6875, 1.0, 0.7188, 1.0, 0.7188, 1.0, 0.6562, 1.0, 0.6562, 1.0, 0.6875, 1.0, 0.6875, 1.0, 0.625, 1.0, 0.625, 1.0, 0.6562, 1.0, 0.6562, 1.0, 0.8438, 1.0, 0.8438, 1.0, 0.875, 1.0, 0.875, 1.0, 0.8125, 1.0, 0.8125, 1.0, 0.8438, 1.0, 0.8438, 1.0, 0.7812, 1.0, 0.7812, 1.0, 0.8125, 1.0, 0.8125, 1.0, 0.75, 1.0, 0.75, 1.0, 0.7812, 1.0, 0.7812, 1.0, 0.7188, 1.0, 0.7188, 1.0, 0.75, 1.0, 0.75, 1.0, 0.8438, 1.0, 0.8438, 1.0, 0.875, 1.0, 0.875, 1.0, 0.8125, 1.0, 0.8125, 1.0, 0.8438, 1.0, 0.8438, 1.0, 0.7812, 1.0, 0.7812, 1.0, 0.8125, 1.0, 0.8125, 1.0, 0.75, 1.0, 0.75, 1.0, 0.7812, 1.0, 0.7812, 1.0, 0.7188, 1.0, 0.7188, 1.0, 0.75, 1.0, 0.75, 1.0, 0.6875, 1.0, 0.6875, 1.0, 0.7188, 1.0, 0.7188, 1.0, 0.6562, 1.0, 0.6562, 1.0, 0.6875, 1.0, 0.6875, 1.0, 0.625, 1.0, 0.625, 1.0, 0.6562, 1.0, 0.6562, 1.0, 0.8438, 1.0, 0.8438, 1.0, 0.875, 1.0, 0.875, 1.0, 0.8438, 1.0, 0.8438, 1.0, 0.875, 1.0, 0.875, 1.0, 0.8125, 1.0, 0.8125, 1.0, 0.8438, 1.0, 0.8438, 1.0, 0.7812, 1.0, 0.7812, 1.0, 0.8125, 1.0, 0.8125, 1.0, 0.75, 1.0, 0.75, 1.0, 0.7812, 1.0, 0.7812, 1.0, 0.7188, 1.0, 0.7188, 1.0, 0.75, 1.0, 0.75, 1.0, 0.6875, 1.0, 0.6875, 1.0, 0.7188, 1.0, 0.7188, 1.0, 0.6562, 1.0, 0.6562, 1.0, 0.6875, 1.0, 0.6875, 1.0, 0.625, 1.0, 0.625, 1.0, 0.6562, 1.0, 0.6562, 1.0, 0.8125, 1.0, 0.8125, 1.0, 0.8438, 1.0, 0.8438, 1.0, 0.7812, 1.0, 0.7812, 1.0, 0.8125, 1.0, 0.8125, 1.0, 0.75, 1.0, 0.75, 1.0, 0.7812, 1.0, 0.7812, 1.0, 0.7188, 1.0, 0.7188, 1.0, 0.75, 1.0, 0.75, 1.0, 0.6875, 1.0, 0.6875, 1.0, 0.7188, 1.0, 0.7188, 1.0, 0.6562, 1.0, 0.6562, 1.0, 0.6875, 1.0, 0.6875, 1.0, 0.625, 1.0, 0.625, 1.0, 0.6562, 1.0, 0.6562, 1.0, 0.8438, 1.0, 0.8438, 1.0, 0.875, 1.0, 0.875, 1.0, 0.8125, 1.0, 0.8125, 1.0, 0.8438, 1.0, 0.8438, 1.0, 0.7812, 1.0, 0.7812, 1.0, 0.8125, 1.0, 0.8125, 1.0, 0.75, 1.0, 0.75, 1.0, 0.7812, 1.0, 0.7812, 1.0, 0.7188, 1.0, 0.7188, 1.0, 0.75, 1.0, 0.75, 1.0, 0.6875, 1.0, 0.6875, 1.0, 0.7188, 1.0, 0.7188, 1.0, 0.6562, 1.0, 0.6562, 1.0, 0.6875, 1.0, 0.6875, 1.0, 0.625, 1.0, 0.625, 1.0, 0.6562, 1.0, 0.6562, 1.0, 0.75, 1.0, 0.75, 1.0, 0.7188, 1.0, 0.7188, 1.0, 0.7812, 0.5, 0.7812, 0.5, 0.7812, 1.0, 0.7812, 1.0, 0.7812, 1.0, 0.7812, 1.0, 0.75, 1.0, 0.75, 1.0, 0.7812, 1.0, 0.7812, 1.0, 0.7812, 1.0, 0.7812, 1.0, 0.7188, 1.0, 0.7188, 1.0, 0.7188, 1.0, 0.7188, 1.0, 0.7188, 1.0, 0.7188, 1.0, 0.7188, 0.5, 0.7188, 0.5, 0.7812, 1.0, 0.7812, 1.0, 0.7812, 1.0, 0.7812, 1.0, 0.9854, 0.2032, 0.9854, 0.2032, 0.99, 0.25, 0.99, 0.25, 0.7188, 1.0, 0.7188, 1.0, 0.7188, 1.0, 0.7188, 1.0, 0.7812, 1.0, 0.7812, 1.0, 0.7812, 1.0, 0.7812, 1.0, 0.7812, 1.0, 0.7812, 1.0, 0.75, 1.0, 0.75, 1.0, 0.7812, 1.0, 0.7812, 1.0, 0.7812, 1.0, 0.7812, 1.0, 0.7188, 1.0, 0.7188, 1.0, 0.7188, 1.0, 0.7188, 1.0, 0.7188, 1.0, 0.7188, 1.0, 0.7188, 0.5, 0.7188, 0.5, 0.7812, 1.0, 0.7812, 1.0, 0.7812, 1.0, 0.7812, 1.0, 0.9854, 0.2032, 0.9854, 0.2032, 0.99, 0.25, 0.99, 0.25, 0.7188, 1.0, 0.7188, 1.0, 0.7188, 1.0, 0.7188, 1.0, 0.7812, 1.0, 0.7812, 1.0, 0.7812, 1.0, 0.7812, 1.0, 0.7812, 1.0, 0.7812, 1.0, 0.7812, 1.0, 0.7812, 1.0, 0.7188, 1.0, 0.7188, 1.0, 0.7188, 1.0, 0.7188, 1.0, 0.99, 0.25, 0.99, 0.25, 0.9854, 0.2968, 0.9854, 0.2968, 0.7188, 1.0, 0.7188, 1.0, 0.7188, 1.0, 0.7188, 1.0, 0.7188, 1.0, 0.7188, 1.0, 0.7188, 1.0, 0.7188, 1.0, 0.7812, 1.0, 0.7812, 1.0, 0.7812, 1.0, 0.7812, 1.0, 0.7812, 0.5, 0.75, 0.5, 0.75, 1.0, 0.7812, 1.0, 0.75, 0.5, 0.7188, 0.5, 0.7188, 1.0, 0.75, 1.0, 0.75, 1.0, 0.75, 1.0, 0.7812, 1.0, 0.7812, 1.0, 0.7188, 1.0, 0.7188, 1.0, 0.75, 1.0, 0.75, 1.0, 0.75, 1.0, 0.75, 1.0, 0.7812, 1.0, 0.7812, 1.0, 0.7188, 1.0, 0.7188, 1.0, 0.75, 1.0, 0.75, 1.0, 0.75, 1.0, 0.75, 1.0, 0.7812, 1.0, 0.7812, 1.0, 0.7188, 1.0, 0.7188, 1.0, 0.75, 1.0, 0.75, 1.0, 0.75, 1.0, 0.75, 1.0, 0.7812, 1.0, 0.7812, 1.0, 0.7188, 1.0, 0.7188, 1.0, 0.75, 1.0, 0.75, 1.0, 0.7812, 0.5, 0.7812, 0.5, 0.7812, 1.0, 0.7812, 1.0, 0.75, 1.0, 0.75, 1.0, 0.7188, 1.0, 0.7188, 1.0, 0.99, 0.25, 0.99, 0.25, 0.9854, 0.2968, 0.9854, 0.2968, 0.7188, 1.0, 0.7188, 1.0, 0.7188, 1.0, 0.7188, 1.0, 0.875, 0.5, 0.8438, 0.5, 0.8438, 1.0, 0.875, 1.0, 0.8438, 0.5, 0.8125, 0.5, 0.8125, 1.0, 0.8438, 1.0, 0.8125, 0.5, 0.7812, 0.5, 0.7812, 1.0, 0.8125, 1.0, 0.7188, 0.5, 0.6875, 0.5, 0.6875, 1.0, 0.7188, 1.0, 0.6875, 0.5, 0.6562, 0.5, 0.6562, 1.0, 0.6875, 1.0, 0.6562, 0.5, 0.625, 0.5, 0.625, 1.0, 0.6562, 1.0, 0.6875, 1.0, 0.6875, 1.0, 0.7188, 1.0, 0.7188, 1.0, 0.8125, 1.0, 0.8125, 1.0, 0.8438, 1.0, 0.8438, 1.0, 0.6562, 1.0, 0.6562, 1.0, 0.6875, 1.0, 0.6875, 1.0, 0.7812, 1.0, 0.7812, 1.0, 0.8125, 1.0, 0.8125, 1.0, 0.625, 1.0, 0.625, 1.0, 0.6562, 1.0, 0.6562, 1.0, 0.8438, 1.0, 0.8438, 1.0, 0.875, 1.0, 0.875, 1.0, 0.8438, 1.0, 0.8438, 1.0, 0.875, 1.0, 0.875, 1.0, 0.8125, 1.0, 0.8125, 1.0, 0.8438, 1.0, 0.8438, 1.0, 0.7812, 1.0, 0.7812, 1.0, 0.8125, 1.0, 0.8125, 1.0, 0.6875, 1.0, 0.6875, 1.0, 0.7188, 1.0, 0.7188, 1.0, 0.6562, 1.0, 0.6562, 1.0, 0.6875, 1.0, 0.6875, 1.0, 0.625, 1.0, 0.625, 1.0, 0.6562, 1.0, 0.6562, 1.0, 0.8438, 1.0, 0.8438, 1.0, 0.875, 1.0, 0.875, 1.0, 0.8125, 1.0, 0.8125, 1.0, 0.8438, 1.0, 0.8438, 1.0, 0.7812, 1.0, 0.7812, 1.0, 0.8125, 1.0, 0.8125, 1.0, 0.6875, 1.0, 0.6875, 1.0, 0.7188, 1.0, 0.7188, 1.0, 0.6562, 1.0, 0.6562, 1.0, 0.6875, 1.0, 0.6875, 1.0, 0.625, 1.0, 0.625, 1.0, 0.6562, 1.0, 0.6562, 1.0, 0.7812, 1.0, 0.7812, 1.0, 0.8125, 1.0, 0.8125, 1.0, 0.6875, 1.0, 0.6875, 1.0, 0.7188, 1.0, 0.7188, 1.0, 0.6562, 1.0, 0.6562, 1.0, 0.6875, 1.0, 0.6875, 1.0, 0.625, 1.0, 0.625, 1.0, 0.6562, 1.0, 0.6562, 1.0, 0.8438, 1.0, 0.8438, 1.0, 0.875, 1.0, 0.875, 1.0, 0.8125, 1.0, 0.8125, 1.0, 0.8438, 1.0, 0.8438, 1.0, 0.6875, 1.0, 0.6875, 1.0, 0.7188, 1.0, 0.7188, 1.0, 0.6562, 1.0, 0.6562, 1.0, 0.6875, 1.0, 0.6875, 1.0, 0.625, 1.0, 0.625, 1.0, 0.6562, 1.0, 0.6562, 1.0, 0.8438, 1.0, 0.8438, 1.0, 0.875, 1.0, 0.875, 1.0, 0.8125, 1.0, 0.8125, 1.0, 0.8438, 1.0, 0.8438, 1.0, 0.7812, 1.0, 0.7812, 1.0, 0.8125, 1.0, 0.8125, 1.0, 0.75, 1.0, 0.75, 1.0, 0.7812, 1.0, 0.7812, 1.0, 0.7188, 1.0, 0.7188, 1.0, 0.75, 1.0, 0.75, 1.0, 0.8438, 1.0, 0.8438, 1.0, 0.875, 1.0, 0.875, 1.0, 0.8125, 1.0, 0.8125, 1.0, 0.8438, 1.0, 0.8438, 1.0, 0.7812, 1.0, 0.7812, 1.0, 0.8125, 1.0, 0.8125, 1.0, 0.75, 1.0, 0.75, 1.0, 0.7812, 1.0, 0.7812, 1.0, 0.7188, 1.0, 0.7188, 1.0, 0.75, 1.0, 0.75, 1.0, 0.6875, 1.0, 0.6875, 1.0, 0.7188, 1.0, 0.7188, 1.0, 0.6562, 1.0, 0.6562, 1.0, 0.6875, 1.0, 0.6875, 1.0, 0.625, 1.0, 0.625, 1.0, 0.6562, 1.0, 0.6562, 1.0, 0.8438, 1.0, 0.8438, 1.0, 0.875, 1.0, 0.875, 1.0, 0.8438, 1.0, 0.8438, 1.0, 0.875, 1.0, 0.875, 1.0, 0.8125, 1.0, 0.8125, 1.0, 0.8438, 1.0, 0.8438, 1.0, 0.7812, 1.0, 0.7812, 1.0, 0.8125, 1.0, 0.8125, 1.0, 0.75, 1.0, 0.75, 1.0, 0.7812, 1.0, 0.7812, 1.0, 0.7188, 1.0, 0.7188, 1.0, 0.75, 1.0, 0.75, 1.0, 0.6875, 1.0, 0.6875, 1.0, 0.7188, 1.0, 0.7188, 1.0, 0.6562, 1.0, 0.6562, 1.0, 0.6875, 1.0, 0.6875, 1.0, 0.625, 1.0, 0.625, 1.0, 0.6562, 1.0, 0.6562, 1.0, 0.8125, 1.0, 0.8125, 1.0, 0.8438, 1.0, 0.8438, 1.0, 0.7812, 1.0, 0.7812, 1.0, 0.8125, 1.0, 0.8125, 1.0, 0.75, 1.0, 0.75, 1.0, 0.7812, 1.0, 0.7812, 1.0, 0.7188, 1.0, 0.7188, 1.0, 0.75, 1.0, 0.75, 1.0, 0.6875, 1.0, 0.6875, 1.0, 0.7188, 1.0, 0.7188, 1.0, 0.6562, 1.0, 0.6562, 1.0, 0.6875, 1.0, 0.6875, 1.0, 0.625, 1.0, 0.625, 1.0, 0.6562, 1.0, 0.6562, 1.0, 0.8438, 1.0, 0.8438, 1.0, 0.875, 1.0, 0.875, 1.0, 0.8125, 1.0, 0.8125, 1.0, 0.8438, 1.0, 0.8438, 1.0, 0.7812, 1.0, 0.7812, 1.0, 0.8125, 1.0, 0.8125, 1.0, 0.75, 1.0, 0.75, 1.0, 0.7812, 1.0, 0.7812, 1.0, 0.7188, 1.0, 0.7188, 1.0, 0.75, 1.0, 0.75, 1.0, 0.6875, 1.0, 0.6875, 1.0, 0.7188, 1.0, 0.7188, 1.0, 0.6562, 1.0, 0.6562, 1.0, 0.6875, 1.0, 0.6875, 1.0, 0.625, 1.0, 0.625, 1.0, 0.6562, 1.0, 0.6562, 1.0, 0.75, 1.0, 0.75, 1.0, 0.7188, 1.0, 0.7188, 1.0, 0.7812, 0.5, 0.7812, 0.5, 0.7812, 1.0, 0.7812, 1.0, 0.7812, 1.0, 0.7812, 1.0, 0.75, 1.0, 0.75, 1.0, 0.7812, 1.0, 0.7812, 1.0, 0.7812, 1.0, 0.7812, 1.0, 0.7188, 1.0, 0.7188, 1.0, 0.7188, 1.0, 0.7188, 1.0, 0.7188, 1.0, 0.7188, 1.0, 0.7188, 0.5, 0.7188, 0.5, 0.7812, 1.0, 0.7812, 1.0, 0.7812, 1.0, 0.7812, 1.0, 0.9854, 0.2032, 0.9854, 0.2032, 0.99, 0.25, 0.99, 0.25, 0.7188, 1.0, 0.7188, 1.0, 0.7188, 1.0, 0.7188, 1.0, 0.7812, 1.0, 0.7812, 1.0, 0.7812, 1.0, 0.7812, 1.0, 0.7812, 1.0, 0.7812, 1.0, 0.75, 1.0, 0.75, 1.0, 0.7812, 1.0, 0.7812, 1.0, 0.7812, 1.0, 0.7812, 1.0, 0.7188, 1.0, 0.7188, 1.0, 0.7188, 1.0, 0.7188, 1.0, 0.7188, 1.0, 0.7188, 1.0, 0.7188, 0.5, 0.7188, 0.5, 0.7812, 1.0, 0.7812, 1.0, 0.7812, 1.0, 0.7812, 1.0, 0.9854, 0.2032, 0.9854, 0.2032, 0.99, 0.25, 0.99, 0.25, 0.7188, 1.0, 0.7188, 1.0, 0.7188, 1.0, 0.7188, 1.0, 0.7812, 1.0, 0.7812, 1.0, 0.7812, 1.0, 0.7812, 1.0, 0.7812, 1.0, 0.7812, 1.0, 0.7812, 1.0, 0.7812, 1.0, 0.7188, 1.0, 0.7188, 1.0, 0.7188, 1.0, 0.7188, 1.0, 0.99, 0.25, 0.99, 0.25, 0.9854, 0.2968, 0.9854, 0.2968, 0.7188, 1.0, 0.7188, 1.0, 0.7188, 1.0, 0.7188, 1.0, 0.7188, 1.0, 0.7188, 1.0, 0.7188, 1.0, 0.7188, 1.0, 0.7812, 1.0, 0.7812, 1.0, 0.7812, 1.0, 0.7812, 1.0, 0.7812, 0.5, 0.75, 0.5, 0.75, 1.0, 0.7812, 1.0, 0.75, 0.5, 0.7188, 0.5, 0.7188, 1.0, 0.75, 1.0, 0.75, 1.0, 0.75, 1.0, 0.7812, 1.0, 0.7812, 1.0, 0.7188, 1.0, 0.7188, 1.0, 0.75, 1.0, 0.75, 1.0, 0.75, 1.0, 0.75, 1.0, 0.7812, 1.0, 0.7812, 1.0, 0.7188, 1.0, 0.7188, 1.0, 0.75, 1.0, 0.75, 1.0, 0.75, 1.0, 0.75, 1.0, 0.7812, 1.0, 0.7812, 1.0, 0.7188, 1.0, 0.7188, 1.0, 0.75, 1.0, 0.75, 1.0, 0.75, 1.0, 0.75, 1.0, 0.7812, 1.0, 0.7812, 1.0, 0.7188, 1.0, 0.7188, 1.0, 0.75, 1.0, 0.75, 1.0, 0.7812, 0.5, 0.7812, 0.5, 0.7812, 1.0, 0.7812, 1.0, 0.75, 1.0, 0.75, 1.0, 0.7188, 1.0, 0.7188, 1.0, 0.99, 0.25, 0.99, 0.25, 0.9854, 0.2968, 0.9854, 0.2968, 0.7188, 1.0, 0.7188, 1.0, 0.7188, 1.0, 0.7188, 1.0, 0.875, 0.5, 0.875, 1.0, 0.8438, 1.0, 0.8438, 0.5, 0.8438, 0.5, 0.8438, 1.0, 0.8125, 1.0, 0.8125, 0.5, 0.8125, 0.5, 0.8125, 1.0, 0.7812, 1.0, 0.7812, 0.5, 0.7188, 0.5, 0.7188, 1.0, 0.6875, 1.0, 0.6875, 0.5, 0.6875, 0.5, 0.6875, 1.0, 0.6562, 1.0, 0.6562, 0.5, 0.6562, 0.5, 0.6562, 1.0, 0.625, 1.0, 0.625, 0.5, 0.6875, 1.0, 0.7188, 1.0, 0.7188, 1.0, 0.6875, 1.0, 0.8125, 1.0, 0.8438, 1.0, 0.8438, 1.0, 0.8125, 1.0, 0.6562, 1.0, 0.6875, 1.0, 0.6875, 1.0, 0.6562, 1.0, 0.7812, 1.0, 0.8125, 1.0, 0.8125, 1.0, 0.7812, 1.0, 0.625, 1.0, 0.6562, 1.0, 0.6562, 1.0, 0.625, 1.0, 0.8438, 1.0, 0.875, 1.0, 0.875, 1.0, 0.8438, 1.0, 0.8438, 1.0, 0.875, 1.0, 0.875, 1.0, 0.8438, 1.0, 0.8125, 1.0, 0.8438, 1.0, 0.8438, 1.0, 0.8125, 1.0, 0.7812, 1.0, 0.8125, 1.0, 0.8125, 1.0, 0.7812, 1.0, 0.6875, 1.0, 0.7188, 1.0, 0.7188, 1.0, 0.6875, 1.0, 0.6562, 1.0, 0.6875, 1.0, 0.6875, 1.0, 0.6562, 1.0, 0.625, 1.0, 0.6562, 1.0, 0.6562, 1.0, 0.625, 1.0, 0.8438, 1.0, 0.875, 1.0, 0.875, 1.0, 0.8438, 1.0, 0.8125, 1.0, 0.8438, 1.0, 0.8438, 1.0, 0.8125, 1.0, 0.7812, 1.0, 0.8125, 1.0, 0.8125, 1.0, 0.7812, 1.0, 0.6875, 1.0, 0.7188, 1.0, 0.7188, 1.0, 0.6875, 1.0, 0.6562, 1.0, 0.6875, 1.0, 0.6875, 1.0, 0.6562, 1.0, 0.625, 1.0, 0.6562, 1.0, 0.6562, 1.0, 0.625, 1.0, 0.7812, 1.0, 0.8125, 1.0, 0.8125, 1.0, 0.7812, 1.0, 0.6875, 1.0, 0.7188, 1.0, 0.7188, 1.0, 0.6875, 1.0, 0.6562, 1.0, 0.6875, 1.0, 0.6875, 1.0, 0.6562, 1.0, 0.625, 1.0, 0.6562, 1.0, 0.6562, 1.0, 0.625, 1.0, 0.8438, 1.0, 0.875, 1.0, 0.875, 1.0, 0.8438, 1.0, 0.8125, 1.0, 0.8438, 1.0, 0.8438, 1.0, 0.8125, 1.0, 0.6875, 1.0, 0.7188, 1.0, 0.7188, 1.0, 0.6875, 1.0, 0.6562, 1.0, 0.6875, 1.0, 0.6875, 1.0, 0.6562, 1.0, 0.625, 1.0, 0.6562, 1.0, 0.6562, 1.0, 0.625, 1.0, 0.8438, 1.0, 0.875, 1.0, 0.875, 1.0, 0.8438, 1.0, 0.8125, 1.0, 0.8438, 1.0, 0.8438, 1.0, 0.8125, 1.0, 0.7812, 1.0, 0.8125, 1.0, 0.8125, 1.0, 0.7812, 1.0, 0.75, 1.0, 0.7812, 1.0, 0.7812, 1.0, 0.75, 1.0, 0.7188, 1.0, 0.75, 1.0, 0.75, 1.0, 0.7188, 1.0, 0.8438, 1.0, 0.875, 1.0, 0.875, 1.0, 0.8438, 1.0, 0.8125, 1.0, 0.8438, 1.0, 0.8438, 1.0, 0.8125, 1.0, 0.7812, 1.0, 0.8125, 1.0, 0.8125, 1.0, 0.7812, 1.0, 0.75, 1.0, 0.7812, 1.0, 0.7812, 1.0, 0.75, 1.0, 0.7188, 1.0, 0.75, 1.0, 0.75, 1.0, 0.7188, 1.0, 0.6875, 1.0, 0.7188, 1.0, 0.7188, 1.0, 0.6875, 1.0, 0.6562, 1.0, 0.6875, 1.0, 0.6875, 1.0, 0.6562, 1.0, 0.625, 1.0, 0.6562, 1.0, 0.6562, 1.0, 0.625, 1.0, 0.8438, 1.0, 0.875, 1.0, 0.875, 1.0, 0.8438, 1.0, 0.8438, 1.0, 0.875, 1.0, 0.875, 1.0, 0.8438, 1.0, 0.8125, 1.0, 0.8438, 1.0, 0.8438, 1.0, 0.8125, 1.0, 0.7812, 1.0, 0.8125, 1.0, 0.8125, 1.0, 0.7812, 1.0, 0.75, 1.0, 0.7812, 1.0, 0.7812, 1.0, 0.75, 1.0, 0.7188, 1.0, 0.75, 1.0, 0.75, 1.0, 0.7188, 1.0, 0.6875, 1.0, 0.7188, 1.0, 0.7188, 1.0, 0.6875, 1.0, 0.6562, 1.0, 0.6875, 1.0, 0.6875, 1.0, 0.6562, 1.0, 0.625, 1.0, 0.6562, 1.0, 0.6562, 1.0, 0.625, 1.0, 0.8125, 1.0, 0.8438, 1.0, 0.8438, 1.0, 0.8125, 1.0, 0.7812, 1.0, 0.8125, 1.0, 0.8125, 1.0, 0.7812, 1.0, 0.75, 1.0, 0.7812, 1.0, 0.7812, 1.0, 0.75, 1.0, 0.7188, 1.0, 0.75, 1.0, 0.75, 1.0, 0.7188, 1.0, 0.6875, 1.0, 0.7188, 1.0, 0.7188, 1.0, 0.6875, 1.0, 0.6562, 1.0, 0.6875, 1.0, 0.6875, 1.0, 0.6562, 1.0, 0.625, 1.0, 0.6562, 1.0, 0.6562, 1.0, 0.625, 1.0, 0.8438, 1.0, 0.875, 1.0, 0.875, 1.0, 0.8438, 1.0, 0.8125, 1.0, 0.8438, 1.0, 0.8438, 1.0, 0.8125, 1.0, 0.7812, 1.0, 0.8125, 1.0, 0.8125, 1.0, 0.7812, 1.0, 0.75, 1.0, 0.7812, 1.0, 0.7812, 1.0, 0.75, 1.0, 0.7188, 1.0, 0.75, 1.0, 0.75, 1.0, 0.7188, 1.0, 0.6875, 1.0, 0.7188, 1.0, 0.7188, 1.0, 0.6875, 1.0, 0.6562, 1.0, 0.6875, 1.0, 0.6875, 1.0, 0.6562, 1.0, 0.625, 1.0, 0.6562, 1.0, 0.6562, 1.0, 0.625, 1.0, 0.75, 1.0, 0.7188, 1.0, 0.7188, 1.0, 0.75, 1.0, 0.7812, 0.5, 0.7812, 1.0, 0.7812, 1.0, 0.7812, 0.5, 0.7812, 1.0, 0.75, 1.0, 0.75, 1.0, 0.7812, 1.0, 0.7812, 1.0, 0.7812, 1.0, 0.7812, 1.0, 0.7812, 1.0, 0.7188, 1.0, 0.7188, 1.0, 0.7188, 1.0, 0.7188, 1.0, 0.7188, 1.0, 0.7188, 0.5, 0.7188, 0.5, 0.7188, 1.0, 0.7812, 1.0, 0.7812, 1.0, 0.7812, 1.0, 0.7812, 1.0, 0.9854, 0.2032, 0.99, 0.25, 0.99, 0.25, 0.9854, 0.2032, 0.7188, 1.0, 0.7188, 1.0, 0.7188, 1.0, 0.7188, 1.0, 0.7812, 1.0, 0.7812, 1.0, 0.7812, 1.0, 0.7812, 1.0, 0.7812, 1.0, 0.75, 1.0, 0.75, 1.0, 0.7812, 1.0, 0.7812, 1.0, 0.7812, 1.0, 0.7812, 1.0, 0.7812, 1.0, 0.7188, 1.0, 0.7188, 1.0, 0.7188, 1.0, 0.7188, 1.0, 0.7188, 1.0, 0.7188, 0.5, 0.7188, 0.5, 0.7188, 1.0, 0.7812, 1.0, 0.7812, 1.0, 0.7812, 1.0, 0.7812, 1.0, 0.9854, 0.2032, 0.99, 0.25, 0.99, 0.25, 0.9854, 0.2032, 0.7188, 1.0, 0.7188, 1.0, 0.7188, 1.0, 0.7188, 1.0, 0.7812, 1.0, 0.7812, 1.0, 0.7812, 1.0, 0.7812, 1.0, 0.7812, 1.0, 0.7812, 1.0, 0.7812, 1.0, 0.7812, 1.0, 0.7188, 1.0, 0.7188, 1.0, 0.7188, 1.0, 0.7188, 1.0, 0.99, 0.25, 0.9854, 0.2968, 0.9854, 0.2968, 0.99, 0.25, 0.7188, 1.0, 0.7188, 1.0, 0.7188, 1.0, 0.7188, 1.0, 0.7188, 1.0, 0.7188, 1.0, 0.7188, 1.0, 0.7188, 1.0, 0.7812, 1.0, 0.7812, 1.0, 0.7812, 1.0, 0.7812, 1.0, 0.7812, 0.5, 0.7812, 1.0, 0.75, 1.0, 0.75, 0.5, 0.75, 0.5, 0.75, 1.0, 0.7188, 1.0, 0.7188, 0.5, 0.75, 1.0, 0.7812, 1.0, 0.7812, 1.0, 0.75, 1.0, 0.7188, 1.0, 0.75, 1.0, 0.75, 1.0, 0.7188, 1.0, 0.75, 1.0, 0.7812, 1.0, 0.7812, 1.0, 0.75, 1.0, 0.7188, 1.0, 0.75, 1.0, 0.75, 1.0, 0.7188, 1.0, 0.75, 1.0, 0.7812, 1.0, 0.7812, 1.0, 0.75, 1.0, 0.7188, 1.0, 0.75, 1.0, 0.75, 1.0, 0.7188, 1.0, 0.75, 1.0, 0.7812, 1.0, 0.7812, 1.0, 0.75, 1.0, 0.7188, 1.0, 0.75, 1.0, 0.75, 1.0, 0.7188, 1.0, 0.7812, 0.5, 0.7812, 1.0, 0.7812, 1.0, 0.7812, 0.5, 0.75, 1.0, 0.7188, 1.0, 0.7188, 1.0, 0.75, 1.0, 0.99, 0.25, 0.9854, 0.2968, 0.9854, 0.2968, 0.99, 0.25, 0.7188, 1.0, 0.7188, 1.0, 0.7188, 1.0, 0.7188, 1.0, 0.8438, 1.0, 0.875, 1.0, 0.8438, 1.0, 0.8125, 1.0, 0.7812, 1.0, 0.75, 1.0, 0.7188, 1.0, 0.6875, 1.0, 0.6562, 1.0, 0.625, 1.0, 0.6562, 1.0, 0.6875, 1.0, 0.7188, 1.0, 0.75, 1.0, 0.7812, 1.0, 0.8125, 1.0, 0.8438, 1.0, 0.875, 1.0, 0.8438, 1.0, 0.8125, 1.0, 0.7812, 1.0, 0.75, 1.0, 0.7188, 1.0, 0.6875, 1.0, 0.6562, 1.0, 0.625, 1.0, 0.6562, 1.0, 0.6875, 1.0, 0.7188, 1.0, 0.75, 1.0, 0.7812, 1.0, 0.8125, 1.0, 0.99, 0.25, 0.9854, 0.2032, 0.9854, 0.2032, 0.99, 0.25, 0.9854, 0.2032, 0.99, 0.25, 0.99, 0.25, 0.9854, 0.2032, 0.8438, 0.5, 0.875, 0.5, 0.875, 0.5, 0.8438, 0.5, 0.6875, 0.5, 0.7188, 0.5, 0.7188, 0.5, 0.6875, 0.5, 0.8125, 0.5, 0.7812, 0.5, 0.7812, 0.5, 0.8125, 0.5, 0.99, 0.25, 0.9854, 0.2968, 0.9854, 0.2968, 0.99, 0.25, 0.8438, 0.5, 0.8125, 0.5, 0.8125, 0.5, 0.8438, 0.5, 0.6562, 0.5, 0.6875, 0.5, 0.6875, 0.5, 0.6562, 0.5, 0.8125, 0.5, 0.8438, 0.5, 0.8438, 0.5, 0.8125, 0.5, 0.9854, 0.2032, 0.99, 0.25, 0.99, 0.25, 0.9854, 0.2032, 0.8438, 0.5, 0.875, 0.5, 0.875, 0.5, 0.8438, 0.5, 0.7188, 0.5, 0.6875, 0.5, 0.6875, 0.5, 0.7188, 0.5, 0.625, 0.5, 0.6562, 0.5, 0.6562, 0.5, 0.625, 0.5, 0.7812, 0.5, 0.8125, 0.5, 0.8125, 0.5, 0.7812, 0.5, 0.8125, 0.5, 0.7812, 0.5, 0.7812, 0.5, 0.8125, 0.5, 0.6875, 0.5, 0.7188, 0.5, 0.7188, 0.5, 0.6875, 0.5, 0.9854, 0.2968, 0.99, 0.25, 0.99, 0.25, 0.9854, 0.2968, 0.6875, 0.5, 0.6562, 0.5, 0.6562, 0.5, 0.6875, 0.5, 0.8125, 0.5, 0.8438, 0.5, 0.8438, 0.5, 0.8125, 0.5, 0.6562, 0.5, 0.6875, 0.5, 0.6875, 0.5, 0.6562, 0.5, 0.6875, 0.5, 0.6562, 0.5, 0.6562, 0.5, 0.6875, 0.5, 0.99, 0.25, 0.9854, 0.2032, 0.9854, 0.2032, 0.99, 0.25, 0.875, 0.5, 0.8438, 0.5, 0.8438, 0.5, 0.875, 0.5, 0.7188, 0.5, 0.6875, 0.5, 0.6875, 0.5, 0.7188, 0.5, 0.6562, 0.5, 0.625, 0.5, 0.625, 0.5, 0.6562, 0.5, 0.7812, 0.5, 0.8125, 0.5, 0.8125, 0.5, 0.7812, 0.5, 0.625, 0.5, 0.6562, 0.5, 0.6562, 0.5, 0.625, 0.5, 0.6562, 0.5, 0.625, 0.5, 0.625, 0.5, 0.6562, 0.5, 0.9854, 0.2968, 0.99, 0.25, 0.99, 0.25, 0.9854, 0.2968, 0.99, 0.25, 0.9854, 0.2968, 0.9854, 0.2968, 0.99, 0.25, 0.8438, 0.5, 0.8125, 0.5, 0.8125, 0.5, 0.8438, 0.5, 0.875, 0.5, 0.8438, 0.5, 0.8438, 0.5, 0.875, 0.5, 0.625, 0.5, 0.6562, 0.5, 0.6562, 0.5, 0.625, 0.5, 0.8438, 0.5, 0.875, 0.5, 0.875, 0.5, 0.8438, 0.5, 0.875, 0.5, 0.8438, 0.5, 0.8438, 0.5, 0.875, 0.5, 0.8125, 0.5, 0.8438, 0.5, 0.8438, 0.5, 0.8125, 0.5, 0.8438, 0.5, 0.8125, 0.5, 0.8125, 0.5, 0.8438, 0.5, 0.7812, 0.5, 0.8125, 0.5, 0.8125, 0.5, 0.7812, 0.5, 0.6875, 0.5, 0.6562, 0.5, 0.6562, 0.5, 0.6875, 0.5, 0.6875, 0.5, 0.7188, 0.5, 0.7188, 0.5, 0.6875, 0.5, 0.6562, 0.5, 0.625, 0.5, 0.625, 0.5, 0.6562, 0.5, 0.6562, 0.5, 0.6875, 0.5, 0.6875, 0.5, 0.6562, 0.5, 0.9854, 0.2968, 0.99, 0.25, 0.99, 0.25, 0.9854, 0.2968, 0.625, 0.5, 0.6562, 0.5, 0.6562, 0.5, 0.625, 0.5, 0.99, 0.25, 0.9854, 0.2032, 0.9854, 0.2032, 0.99, 0.25, 0.8438, 0.5, 0.875, 0.5, 0.875, 0.5, 0.8438, 0.5, 0.99, 0.25, 0.9854, 0.2968, 0.9854, 0.2968, 0.99, 0.25, 0.8125, 0.5, 0.8438, 0.5, 0.8438, 0.5, 0.8125, 0.5, 0.875, 0.5, 0.8438, 0.5, 0.8438, 0.5, 0.875, 0.5, 0.9854, 0.2032, 0.99, 0.25, 0.99, 0.25, 0.9854, 0.2032, 0.7812, 0.5, 0.8125, 0.5, 0.8125, 0.5, 0.7812, 0.5, 0.8438, 0.5, 0.8125, 0.5, 0.8125, 0.5, 0.8438, 0.5, 0.8125, 0.5, 0.7812, 0.5, 0.7812, 0.5, 0.8125, 0.5, 0.99, 0.25, 0.9854, 0.2968, 0.9854, 0.2968, 0.99, 0.25, 0.8125, 0.5, 0.7812, 0.5, 0.7812, 0.5, 0.8125, 0.5, 0.9854, 0.2968, 0.99, 0.25, 0.99, 0.25, 0.9854, 0.2968, 0.9854, 0.2032, 0.99, 0.25, 0.99, 0.25, 0.9854, 0.2032, 0.7188, 0.5, 0.6875, 0.5, 0.6875, 0.5, 0.7188, 0.5, 0.99, 0.25, 0.9854, 0.2032, 0.9854, 0.2032, 0.99, 0.25, 0.6875, 0.5, 0.7188, 0.5, 0.7188, 0.5, 0.6875, 0.5, 0.6875, 0.5, 0.6562, 0.5, 0.6562, 0.5, 0.6875, 0.5, 0.7188, 0.5, 0.6875, 0.5, 0.6875, 0.5, 0.7188, 0.5, 0.6562, 0.5, 0.6875, 0.5, 0.6875, 0.5, 0.6562, 0.5, 0.6562, 0.5, 0.625, 0.5, 0.625, 0.5, 0.6562, 0.5, 0.6875, 0.5, 0.6562, 0.5, 0.6875, 0.5, 0.6875, 0.5, 0.7188, 0.5, 0.6875, 0.5, 0.6562, 0.5, 0.625, 0.5, 0.6562, 0.5, 0.6562, 0.5, 0.6875, 0.5, 0.6562, 0.5, 0.9854, 0.2968, 0.99, 0.25, 0.9854, 0.2968, 0.625, 0.5, 0.6562, 0.5, 0.625, 0.5, 0.99, 0.25, 0.9854, 0.2032, 0.99, 0.25, 0.8438, 0.5, 0.875, 0.5, 0.8438, 0.5, 0.99, 0.25, 0.9854, 0.2968, 0.99, 0.25, 0.8125, 0.5, 0.8438, 0.5, 0.8125, 0.5, 0.875, 0.5, 0.8438, 0.5, 0.875, 0.5, 0.9854, 0.2032, 0.99, 0.25, 0.9854, 0.2032, 0.7812, 0.5, 0.8125, 0.5, 0.7812, 0.5, 0.8438, 0.5, 0.8125, 0.5, 0.8438, 0.5, 0.8125, 0.5, 0.7812, 0.5, 0.8125, 0.5, 0.99, 0.25, 0.9854, 0.2968, 0.99, 0.25, 0.8125, 0.5, 0.7812, 0.5, 0.8125, 0.5, 0.9854, 0.2968, 0.99, 0.25, 0.9854, 0.2968, 0.9854, 0.2032, 0.99, 0.25, 0.9854, 0.2032, 0.7188, 0.5, 0.6875, 0.5, 0.7188, 0.5, 0.99, 0.25, 0.9854, 0.2032, 0.99, 0.25, 0.6875, 0.5, 0.7188, 0.5, 0.6875, 0.5, 0.6875, 0.5, 0.6562, 0.5, 0.6875, 0.5, 0.7188, 0.5, 0.6875, 0.5, 0.7188, 0.5, 0.6562, 0.5, 0.6875, 0.5, 0.6562, 0.5, 0.6562, 0.5, 0.625, 0.5, 0.6562, 0.5, 0.625, 0.5, 0.6562, 0.5, 0.625, 0.5, 0.8438, 0.5, 0.875, 0.5, 0.8438, 0.5, 0.875, 0.5, 0.8438, 0.5, 0.875, 0.5, 0.8125, 0.5, 0.8438, 0.5, 0.8125, 0.5, 0.8438, 0.5, 0.8125, 0.5, 0.8438, 0.5, 0.7812, 0.5, 0.8125, 0.5, 0.7812, 0.5])
me_cylinder.materials.append(mat_metal)
me_cylinder.materials.append(mat_light)
me_cylinder.update()
me_cube_001 = bpy.data.meshes.new('Cube.001')
me_cube_001.from_pydata([(-1.0, -1.0, -1.0), (-1.0, -1.0, 1.0), (-1.0, 1.0, -1.0), (-1.0, 1.0, 1.0), (1.0, -1.0, -1.0), (1.0, -1.0, 1.0), (1.0, 1.0, -1.0), (1.0, 1.0, 1.0)], [], [(0, 1, 3, 2), (2, 3, 7, 6), (6, 7, 5, 4), (4, 5, 1, 0), (2, 6, 4, 0), (7, 3, 1, 5)])
_uv = me_cube_001.uv_layers.new(name='UVMap')
_uv.uv.foreach_set('vector', [0.375, 0.0, 0.625, 0.0, 0.625, 0.25, 0.375, 0.25, 0.375, 0.25, 0.625, 0.25, 0.625, 0.5, 0.375, 0.5, 0.375, 0.5, 0.625, 0.5, 0.625, 0.75, 0.375, 0.75, 0.375, 0.75, 0.625, 0.75, 0.625, 1.0, 0.375, 1.0, 0.125, 0.5, 0.375, 0.5, 0.375, 0.75, 0.125, 0.75, 0.625, 0.5, 0.875, 0.5, 0.875, 0.75, 0.625, 0.75])
me_cube_001.update()

# ---- objects
ob_cylinder = bpy.data.objects.new('Cylinder', me_cylinder)
ob_cube = bpy.data.objects.new('Cube', me_cube_001)

# ---- transforms, parenting, visibility, modifiers, constraints
ob_cylinder.location = (0.0, 0.0, 0.0)
ob_cylinder.rotation_euler = (0.0, -0.0, 0.7854)
ob_cylinder.scale = (1.0, 1.0, 0.1283)
_m = ob_cylinder.modifiers.new('Bevel', 'BEVEL')
_m.segments = 2
ob_cube.location = (0.0, 0.0, 0.0)

# ---- collection membership
col_collection.objects.link(ob_cylinder)
col_collection.objects.link(ob_cube)

# ---- scene / render settings (as saved in the file)
scene.frame_start = 1; scene.frame_end = 250; scene.frame_set(1)
scene.render.engine = 'BLENDER_EEVEE_NEXT'
scene.cycles.sampling_pattern = 'TABULATED_SOBOL'
scene.cycles.use_light_tree = False
scene.view_settings.view_transform = 'Filmic'
bpy.context.view_layer.update()

# ---- added for rendering (the .blend has no active camera): camera
cam_auto = bpy.data.cameras.new('AutoCamera')
cam_auto.lens = 50.0
cam_auto.sensor_width = 36.0
cam_auto.clip_end = 1000.0
ob_auto_camera = bpy.data.objects.new('AutoCamera', cam_auto)
scene.collection.objects.link(ob_auto_camera)
ob_auto_camera.location = (4.57728, -5.49274, 3.66183)
ob_auto_camera.rotation_euler = (1.09748, -7.21219e-08, 0.694738)
scene.camera = ob_auto_camera
bpy.context.view_layer.update()

